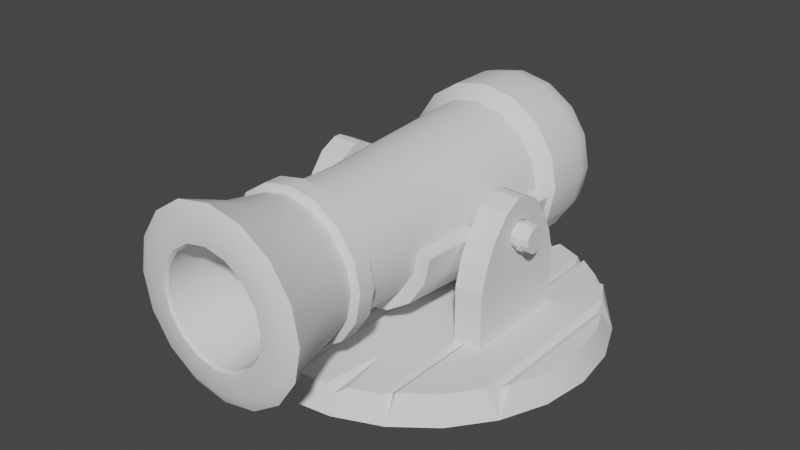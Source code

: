 # Source: cannon_stylized.blend  (saved by Blender 3.5.10; exported with 4.5.12 LTS)
import bpy
from mathutils import Matrix  # noqa: F401  (used for matrix-valued properties, if any)

bpy.ops.wm.read_factory_settings(use_empty=True)
scene = bpy.context.scene
scene.name = 'Scene'

# ---- collections
col_collection = bpy.data.collections.new('Collection'); scene.collection.children.link(col_collection)

# ---- node groups
ng_auto_smooth = bpy.data.node_groups.new('Auto Smooth', 'GeometryNodeTree')
_s = ng_auto_smooth.interface.new_socket(name='Geometry', in_out='OUTPUT', socket_type='NodeSocketGeometry')
_s = ng_auto_smooth.interface.new_socket(name='Geometry', in_out='INPUT', socket_type='NodeSocketGeometry')
_s = ng_auto_smooth.interface.new_socket(name='Angle', in_out='INPUT', socket_type='NodeSocketFloat')
_s.subtype = 'ANGLE'
_s.min_value = 0.0
_s.max_value = 3.142
ng_auto_smooth.is_modifier = True
_N = ng_auto_smooth.nodes; _L = ng_auto_smooth.links
n0 = _N.new('NodeGroupOutput'); n0.name = 'Group Output'; n0.location = (480, -100)
n1 = _N.new('NodeGroupInput'); n1.name = 'Group Input'; n1.location = (-420, -300)
n2 = _N.new('NodeGroupInput'); n2.name = 'Group Input.001'; n2.location = (-60, -100)
n3 = _N.new('GeometryNodeSetShadeSmooth'); n3.name = 'Set Shade Smooth'; n3.location = (120, -100)
n3.domain = 'EDGE'
n4 = _N.new('GeometryNodeSetShadeSmooth'); n4.name = 'Set Shade Smooth.001'; n4.location = (300, -100)
n5 = _N.new('GeometryNodeInputMeshEdgeAngle'); n5.name = 'Edge Angle'; n5.location = (-420, -220)
n6 = _N.new('GeometryNodeInputEdgeSmooth'); n6.name = 'Is Edge Smooth'; n6.location = (-60, -160)
n7 = _N.new('GeometryNodeInputShadeSmooth'); n7.name = 'Is Face Smooth'; n7.location = (-240, -340)
n8 = _N.new('FunctionNodeBooleanMath'); n8.name = 'Boolean Math'; n8.location = (-60, -220)
n9 = _N.new('FunctionNodeCompare'); n9.name = 'Compare'; n9.location = (-240, -180)
n9.operation = 'LESS_EQUAL'
_L.new(n5.outputs[0], n9.inputs[0])
_L.new(n4.outputs[0], n0.inputs[0])
_L.new(n1.outputs[1], n9.inputs[1])
_L.new(n9.outputs[0], n8.inputs[0])
_L.new(n7.outputs[0], n8.inputs[1])
_L.new(n2.outputs[0], n3.inputs[0])
_L.new(n6.outputs[0], n3.inputs[1])
_L.new(n3.outputs[0], n4.inputs[0])
_L.new(n8.outputs[0], n3.inputs[2])
n0.is_active_output = True

# ---- world
world_world = bpy.data.worlds.new('World'); scene.world = world_world
world_world.use_nodes = True; world_world.node_tree.nodes.clear()
_N = world_world.node_tree.nodes; _L = world_world.node_tree.links
n0 = _N.new('ShaderNodeOutputWorld'); n0.name = 'World Output'; n0.location = (300, 300)
n1 = _N.new('ShaderNodeBackground'); n1.name = 'Background'; n1.location = (10, 300)
n1.inputs[0].default_value = (0.05088, 0.05088, 0.05088, 1.0)
_L.new(n1.outputs[0], n0.inputs[0])
n0.is_active_output = True
world_world.color = (0.05088, 0.05088, 0.05088)
world_world.use_sun_shadow = False
world_world.sun_shadow_jitter_overblur = 0.0

# ---- meshes
me_cylinder = bpy.data.meshes.new('Cylinder')
me_cylinder.from_pydata([(-0.8729, -0.004163, 0.1361), (-0.9234, -0.01604, 0.004819), (-0.8433, 0.2204, 0.1361), (-0.8921, 0.2214, 0.004819), (-0.8005, 0.4427, 0.004819), (-0.6547, 0.6327, 0.004819), (-0.4647, 0.7785, 0.004819), (-0.2305, 0.8222, 0.1264), (-0.2434, 0.8701, 0.004819), (-0.005957, 0.9014, 0.004819), (0.4527, 0.7785, 0.004819), (0.6427, 0.6327, 0.004819), (0.7885, 0.4427, 0.004819), (0.8322, 0.2086, 0.1264), (0.8802, 0.2214, 0.004819), (0.8618, -0.01604, 0.1264), (0.9115, -0.01604, 0.004819), (0.8322, -0.2406, 0.1264), (0.8802, -0.2535, 0.004819), (0.7885, -0.4747, 0.004819), (0.6076, -0.6296, 0.1386), (0.6427, -0.6647, 0.004819), (0.4527, -0.8105, 0.004819), (0.2315, -0.9022, 0.004819), (-0.005957, -0.9334, 0.004819), (-0.2305, -0.8542, 0.1264), (-0.2434, -0.9022, 0.004819), (-0.4647, -0.8105, 0.004819), (-0.6196, -0.6296, 0.1264), (-0.6547, -0.6647, 0.004819), (-0.8005, -0.4747, 0.004819), (-0.8433, -0.2288, 0.1361), (-0.8921, -0.2535, 0.004819), (-0.7293, 0.4545, 0.1264), (-0.7848, 0.3617, 0.1361), (-0.7575, 0.4087, 0.116), (-0.4117, 0.7471, 0.1264), (-0.468, 0.7139, 0.1264), (-0.4398, 0.7325, 0.116), (0.01605, 0.848, 0.1264), (-0.04879, 0.848, 0.1264), (-0.005957, 0.8166, 0.116), (0.4561, 0.7139, 0.1386), (0.3998, 0.7471, 0.1264), (0.4417, 0.6552, 0.1271), (0.7737, 0.3499, 0.1264), (0.7174, 0.4545, 0.1386), (0.7455, 0.3769, 0.116), (0.7174, -0.4866, 0.1386), (0.7737, -0.3819, 0.1264), (0.7455, -0.4133, 0.116), (0.3998, -0.7792, 0.1264), (0.4561, -0.7459, 0.1386), (0.4279, -0.7314, 0.116), (-0.03412, -0.8801, 0.1264), (0.0222, -0.8801, 0.1264), (-0.005957, -0.8816, 0.116), (-0.468, -0.7459, 0.1264), (-0.3939, -0.7792, 0.1264), (-0.4398, -0.7646, 0.116), (-0.7848, -0.3701, 0.1361), (-0.7293, -0.4866, 0.1264), (-0.7575, -0.4407, 0.116), (0.2241, -0.8744, 0.09748), (0.1769, -0.8637, 0.1264), (0.2186, -0.54, 0.1264), (0.2705, -0.8264, 0.1264), (-0.605, 0.6223, 0.1264), (-0.6196, 0.08631, 0.1264), (-0.6454, 0.5653, 0.1264), (-0.6278, 0.6058, 0.11), (0.6525, 0.5669, 0.1386), (0.6076, 0.5589, 0.1386), (0.577, 0.6211, 0.1386), (0.6148, 0.6048, 0.1112), (0.1737, 0.8281, 0.1264), (0.2605, 0.8048, 0.1264), (0.2186, 0.6776, 0.1264), (0.2177, 0.7939, 0.102), (0.2733, 0.8528, 0.004819), (0.1866, 0.876, 0.004819), (0.2306, 0.8418, 0.004819)], [], [(0, 2, 3, 1), (68, 57, 37, 67), (4, 69, 70, 5), (36, 7, 8, 6), (36, 58, 25, 7), (75, 64, 65, 77), (51, 66, 63, 23, 22), (72, 48, 46, 71), (10, 73, 74, 11), (45, 13, 14, 12), (45, 49, 17, 13), (13, 15, 16, 14), (15, 17, 18, 16), (48, 20, 21, 19), (20, 52, 22, 21), (66, 65, 63), (54, 25, 26, 24), (25, 58, 27, 26), (57, 28, 29, 27), (28, 61, 30, 29), (60, 31, 32, 30), (31, 0, 1, 32), (15, 13, 17), (17, 49, 19, 18), (52, 20, 72), (71, 74, 72), (39, 75, 80, 9), (7, 40, 9, 8), (7, 25, 54, 40), (61, 28, 68), (67, 70, 68), (2, 34, 4, 3), (0, 31, 2), (33, 4, 35), (35, 4, 34), (36, 6, 38), (38, 6, 37), (39, 9, 41), (41, 9, 40), (42, 10, 44), (44, 10, 43), (45, 12, 47), (47, 12, 46), (48, 19, 50), (50, 19, 49), (51, 22, 53), (53, 22, 52), (54, 24, 56), (56, 24, 55), (57, 27, 59), (59, 27, 58), (60, 30, 62), (62, 30, 61), (45, 47, 50, 49), (47, 46, 48, 50), (42, 44, 53, 52), (44, 43, 51, 53), (39, 41, 56, 55), (41, 40, 54, 56), (36, 38, 59, 58), (38, 37, 57, 59), (33, 35, 62, 61), (35, 34, 60, 62), (2, 31, 60, 34), (63, 65, 64), (64, 55, 24, 23, 63), (43, 76, 66, 51), (39, 55, 64, 75), (68, 70, 69), (67, 6, 5, 70), (28, 57, 68), (33, 61, 68, 69), (72, 74, 73), (71, 12, 11, 74), (33, 69, 4), (37, 6, 67), (46, 12, 71), (42, 73, 10), (20, 48, 72), (42, 52, 72, 73), (75, 77, 78), (78, 77, 76), (79, 81, 78, 76), (81, 80, 75, 78), (76, 43, 10, 79), (76, 77, 65, 66)])
me_cylinder.polygons.foreach_set('use_smooth', [True] * 86)
_k = set([(0, 2), (0, 31), (2, 34), (7, 36), (7, 40), (10, 42), (10, 43), (10, 44), (12, 45), (12, 46), (12, 47), (13, 15), (13, 45), (15, 17), (17, 49), (19, 48), (19, 49), (19, 50), (20, 48), (20, 52), (22, 51), (22, 52), (22, 53), (25, 54), (25, 58), (28, 57), (28, 61), (31, 60), (33, 35), (33, 61), (33, 69), (34, 35), (34, 60), (35, 62), (36, 38), (36, 58), (37, 38), (37, 57), (37, 67), (38, 59), (39, 41), (39, 55), (39, 75), (40, 41), (40, 54), (41, 56), (42, 44), (42, 52), (42, 73), (43, 44), (43, 51), (43, 76), (44, 53), (45, 47), (45, 49), (46, 47), (46, 48), (46, 71), (47, 50), (48, 50), (49, 50), (51, 53), (51, 66), (52, 53), (54, 56), (55, 56), (55, 64), (57, 59), (58, 59), (60, 62), (61, 62), (63, 64), (63, 65), (63, 66), (64, 65), (65, 66), (67, 68), (67, 70), (68, 69), (68, 70), (69, 70), (71, 72), (71, 74), (72, 73), (72, 74), (73, 74), (75, 77), (75, 78), (75, 80), (76, 77), (76, 78), (76, 79), (77, 78), (78, 81), (79, 81), (80, 81)])
me_cylinder.attributes.new('sharp_edge', 'BOOLEAN', 'EDGE').data.foreach_set('value', [ (min(e.vertices), max(e.vertices)) in _k for e in me_cylinder.edges])
_uv = me_cylinder.uv_layers.new(name='UVMap')
_uv.uv.foreach_set('vector', [1.0, 0.5, 0.9583, 0.5, 0.9583, 1.0, 1.0, 1.0, 0.5625, 0.5, 0.1601, 0.5, 0.8399, 0.5, 0.8675, 0.5, 0.9167, 1.0, 0.8825, 0.5, 0.875, 0.6177, 0.875, 1.0, 0.8277, 0.5, 0.7917, 0.5, 0.7917, 1.0, 0.8333, 1.0, 0.8277, 0.5, 0.1723, 0.5, 0.2083, 0.5, 0.7917, 0.5, 0.7167, 0.5, 0.2783, 0.5, 0.3698, 0.5, 0.6724, 0.5, 0.3277, 0.5, 0.3051, 0.5, 0.2917, 0.7108, 0.2917, 1.0, 0.3333, 1.0, 0.6171, 0.5, 0.4082, 0.5, 0.5918, 0.5, 0.6179, 0.5, 0.6667, 1.0, 0.6321, 0.5, 0.625, 0.6025, 0.625, 1.0, 0.5698, 0.5, 0.5417, 0.5, 0.5417, 1.0, 0.5833, 1.0, 0.5698, 0.5, 0.4302, 0.5, 0.4583, 0.5, 0.5417, 0.5, 0.5417, 0.5, 0.5, 0.5, 0.5, 1.0, 0.5417, 1.0, 0.5, 0.5, 0.4583, 0.5, 0.4583, 1.0, 0.5, 1.0, 0.4082, 0.5, 0.375, 0.5, 0.375, 1.0, 0.4167, 1.0, 0.375, 0.5, 0.3399, 0.5, 0.3325, 1.034, 0.375, 1.0, 0.3051, 0.5, 0.3698, 0.5, 0.2917, 0.7108, 0.2448, 0.5, 0.2083, 0.5, 0.2083, 1.0, 0.25, 1.0, 0.2083, 0.5, 0.1723, 0.5, 0.1652, 1.034, 0.2083, 1.0, 0.1601, 0.5, 0.125, 0.5, 0.125, 1.0, 0.1667, 1.0, 0.125, 0.5, 0.09184, 0.5, 0.08333, 1.0, 0.125, 1.0, 0.0698, 0.5, 0.04167, 0.5, 0.04167, 1.0, 0.08333, 1.0, 0.04167, 0.5, -1.863e-07, 0.5, -1.863e-07, 1.0, 0.04167, 1.0, 0.5, 0.5, 0.5417, 0.5, 0.4583, 0.5, 0.4583, 0.5, 0.4302, 0.5, 0.4167, 1.0, 0.4583, 1.0, 0.3399, 0.5, 0.375, 0.5, 0.6171, 0.5, 0.6179, 0.5, 0.625, 0.6025, 0.6171, 0.5, 0.7448, 0.5, 0.7167, 0.5, 0.7162, 1.0, 0.75, 1.0, 0.7917, 0.5, 0.7552, 0.5, 0.7514, 1.055, 0.7917, 1.0, 0.7917, 0.5, 0.2083, 0.5, 0.2448, 0.5, 0.7552, 0.5, 0.09184, 0.5, 0.125, 0.5, 0.5625, 0.5, 0.8675, 0.5, 0.875, 0.6177, 0.5625, 0.5, 0.9583, 0.5, 0.9302, 0.5, 0.9167, 1.0, 0.9583, 1.0, -1.863e-07, 0.5, 0.04167, 0.5, 0.9583, 0.5, 0.9082, 0.5, 0.9167, 1.0, 0.9079, 0.5, 0.9079, 0.5, 0.9167, 1.0, 0.8751, 0.5, 0.8277, 0.5, 0.8349, 1.034, 0.832, 0.5, 0.832, 0.5, 0.8349, 1.034, 0.8316, 0.5, 0.7448, 0.5, 0.7514, 1.055, 0.7399, 0.5, 0.7399, 0.5, 0.7514, 1.055, 0.7521, 0.5, 0.6601, 0.5, 0.6675, 1.034, 0.648, 0.5, 0.648, 0.5, 0.6675, 1.034, 0.6705, 0.5, 0.5698, 0.5, 0.5833, 1.0, 0.5755, 0.5, 0.5755, 0.5, 0.5833, 1.0, 0.5906, 0.5, 0.4082, 0.5, 0.4167, 1.0, 0.4237, 0.5, 0.4237, 0.5, 0.4167, 1.0, 0.4305, 0.5, 0.3277, 0.5, 0.3325, 1.034, 0.3413, 0.5, 0.3413, 0.5, 0.3325, 1.034, 0.3403, 0.5, 0.2448, 0.5, 0.2488, 1.055, 0.2506, 0.5, 0.2506, 0.5, 0.2488, 1.055, 0.2558, 0.5, 0.1601, 0.5, 0.1652, 1.034, 0.168, 0.5, 0.168, 0.5, 0.1652, 1.034, 0.173, 0.5, 0.0698, 0.5, 0.08333, 1.0, 0.09213, 0.5, 0.09213, 0.5, 0.08333, 1.0, 0.08885, 0.5, 0.5698, 0.5, 0.5755, 0.5, 0.4237, 0.5, 0.4302, 0.5, 0.5755, 0.5, 0.5918, 0.5, 0.4082, 0.5, 0.4237, 0.5, 0.6601, 0.5, 0.648, 0.5, 0.3413, 0.5, 0.3399, 0.5, 0.648, 0.5, 0.6723, 0.5, 0.3277, 0.5, 0.3413, 0.5, 0.7448, 0.5, 0.7399, 0.5, 0.2506, 0.5, 0.2552, 0.5, 0.7399, 0.5, 0.7552, 0.5, 0.2448, 0.5, 0.2506, 0.5, 0.8277, 0.5, 0.832, 0.5, 0.168, 0.5, 0.1723, 0.5, 0.832, 0.5, 0.8399, 0.5, 0.1601, 0.5, 0.168, 0.5, 0.9082, 0.5, 0.9079, 0.5, 0.09213, 0.5, 0.09184, 0.5, 0.9079, 0.5, 0.9302, 0.5, 0.0698, 0.5, 0.09213, 0.5, 0.9583, 0.5, 0.04167, 0.5, 0.0698, 0.5, 0.9302, 0.5, 0.2917, 0.7108, 0.3698, 0.5, 0.2783, 0.5, 0.2783, 0.5, 0.2552, 0.5, 0.2488, 1.055, 0.2917, 1.0, 0.2917, 0.7108, 0.6723, 0.5, 0.7, 0.5, 0.3051, 0.5, 0.3277, 0.5, 0.7448, 0.5, 0.2552, 0.5, 0.2783, 0.5, 0.7167, 0.5, 0.5625, 0.5, 0.875, 0.6177, 0.8825, 0.5, 0.8675, 0.5, 0.8349, 1.034, 0.875, 1.0, 0.875, 0.6177, 0.125, 0.5, 0.1601, 0.5, 0.5625, 0.5, 0.9082, 0.5, 0.09184, 0.5, 0.5625, 0.5, 0.8825, 0.5, 0.6171, 0.5, 0.625, 0.6025, 0.6321, 0.5, 0.6179, 0.5, 0.5833, 1.0, 0.625, 1.0, 0.625, 0.6025, 0.9082, 0.5, 0.8825, 0.5, 0.9167, 1.0, 0.8399, 0.5, 0.8349, 1.034, 0.8675, 0.5, 0.5918, 0.5, 0.5833, 1.0, 0.6179, 0.5, 0.6601, 0.5, 0.6321, 0.5, 0.6667, 1.0, 0.375, 0.5, 0.4082, 0.5, 0.6171, 0.5, 0.6601, 0.5, 0.3399, 0.5, 0.6171, 0.5, 0.6321, 0.5, 0.7167, 0.5, 0.6724, 0.5, 0.7084, 0.4972, 0.7084, 0.4972, 0.6724, 0.5, 0.7006, 0.4903, 0.7006, 1.006, 0.7083, 0.9971, 0.7083, 0.5, 0.7, 0.5, 0.7083, 0.9971, 0.7162, 1.0, 0.7167, 0.5, 0.7083, 0.5, 0.7, 0.5, 0.6723, 0.5, 0.6675, 1.034, 0.7006, 1.006, 0.7, 0.5, 0.6724, 0.5, 0.3698, 0.5, 0.3051, 0.5])
me_cylinder.update()
me_cube_001 = bpy.data.meshes.new('Cube.001')
me_cube_001.from_pydata([(-0.5324, -0.2688, 0.1065), (-0.5324, 0.2688, 0.1065), (-0.3939, 0.2688, 0.1065), (-0.3939, -0.2688, 0.1065), (-0.5324, 0.1072, 0.7319), (-0.5324, 0.01886, 0.776), (-0.3939, 0.01886, 0.776), (-0.3939, 0.1072, 0.7319), (-0.5324, 0.1811, 0.6386), (-0.3939, 0.1811, 0.6386), (-0.5324, 0.2383, 0.5234), (-0.3939, 0.2383, 0.5234), (-0.5324, 0.2688, 0.4086), (-0.3939, 0.2688, 0.4086), (-0.3939, -0.1072, 0.7319), (-0.3939, -0.01885, 0.776), (-0.5324, -0.01885, 0.776), (-0.5324, -0.1072, 0.7319), (-0.3939, -0.1811, 0.6386), (-0.5324, -0.1811, 0.6386), (-0.3939, -0.2383, 0.5234), (-0.5324, -0.2383, 0.5234), (-0.3939, -0.2688, 0.4086), (-0.5324, -0.2688, 0.4086), (-0.5244, -0.04481, 0.5485), (-0.5324, -0.05162, 0.544), (-0.5324, -0.01589, 0.6698), (-0.5244, -0.01567, 0.6599), (-0.5244, -0.06082, 0.5788), (-0.5324, -0.06849, 0.5764), (-0.5244, -0.0605, 0.6136), (-0.5324, -0.06813, 0.6154), (-0.5244, -0.04397, 0.6433), (-0.5324, -0.04874, 0.6504), (-0.5244, 0.01683, 0.6597), (-0.5324, 0.01692, 0.6695), (-0.5324, 0.05082, 0.5431), (-0.5244, 0.044, 0.5477), (-0.5324, 0.04948, 0.6496), (-0.5244, 0.04481, 0.6425), (-0.5324, 0.06835, 0.6142), (-0.5244, 0.06076, 0.6125), (-0.5324, 0.06815, 0.5753), (-0.5244, 0.06049, 0.5778), (-0.402, -0.01644, 0.656), (-0.3939, -0.01667, 0.6652), (-0.3939, -0.05502, 0.5458), (-0.402, -0.04774, 0.5502), (-0.3939, -0.05152, 0.6461), (-0.402, -0.04671, 0.6393), (-0.3939, -0.07291, 0.6125), (-0.402, -0.06462, 0.6108), (-0.3939, -0.07373, 0.5755), (-0.402, -0.06524, 0.5781), (-0.402, 0.04706, 0.5516), (-0.3939, 0.05419, 0.5474), (-0.3939, 0.01827, 0.6657), (-0.402, 0.01813, 0.6565), (-0.402, 0.06428, 0.58), (-0.3939, 0.07251, 0.5775), (-0.402, 0.0642, 0.6125), (-0.3939, 0.07232, 0.6143), (-0.402, 0.04769, 0.6406), (-0.3939, 0.0525, 0.6476), (-0.3939, 0.02085, 0.5289), (-0.402, 0.01705, 0.5349), (-0.402, -0.01765, 0.5344), (-0.3939, -0.02146, 0.5283), (-0.5324, -0.02058, 0.5238), (-0.5244, -0.0168, 0.5305), (-0.5244, 0.01571, 0.5302), (-0.5324, 0.01948, 0.5234)], [], [(6, 5, 16, 15), (25, 68, 0, 23), (24, 28, 53, 47), (1, 12, 13, 2), (5, 6, 7, 4), (4, 7, 9, 8), (8, 9, 11, 10), (10, 11, 13, 12), (15, 16, 17, 14), (14, 17, 19, 18), (18, 19, 21, 20), (20, 21, 23, 22), (3, 22, 23, 0), (68, 71, 1, 0), (43, 37, 54, 58), (61, 59, 11, 9), (41, 43, 58, 60), (70, 69, 66, 65), (48, 45, 15, 14), (63, 61, 9, 7), (37, 70, 65, 54), (55, 64, 2, 13), (45, 56, 6, 15), (27, 34, 57, 44), (52, 50, 18, 20), (34, 39, 62, 57), (59, 55, 13, 11), (30, 32, 49, 51), (67, 46, 22, 3), (69, 24, 47, 66), (50, 48, 14, 18), (32, 27, 44, 49), (28, 30, 51, 53), (39, 41, 60, 62), (46, 52, 20, 22), (56, 63, 7, 6), (31, 29, 21, 19), (33, 31, 19, 17), (26, 33, 17, 16), (35, 26, 16, 5), (38, 35, 5, 4), (40, 38, 4, 8), (42, 40, 8, 10), (36, 42, 10, 12), (71, 36, 12, 1), (64, 67, 3, 2), (65, 66, 67, 64), (69, 70, 71, 68), (39, 34, 35, 38), (57, 62, 63, 56), (41, 39, 38, 40), (62, 60, 61, 63), (43, 41, 40, 42), (60, 58, 59, 61), (37, 43, 42, 36), (58, 54, 55, 59), (49, 44, 45, 48), (27, 32, 33, 26), (51, 49, 48, 50), (32, 30, 31, 33), (53, 51, 50, 52), (30, 28, 29, 31), (47, 53, 52, 46), (28, 24, 25, 29), (66, 47, 46, 67), (24, 69, 68, 25), (26, 35, 34, 27), (36, 71, 70, 37), (44, 57, 56, 45), (54, 65, 64, 55), (29, 25, 23, 21)])
_uv = me_cube_001.uv_layers.new(name='UVMap')
_uv.uv.foreach_set('vector', [0.625, 0.6162, 0.875, 0.6162, 0.875, 0.6338, 0.625, 0.6338, 0.5652, 0.01996, 0.51, 0.02029, 0.5, 0.0, 0.5679, 0.0, 0.5651, 0.06168, 0.5831, 0.07277, 0.5831, 0.6772, 0.5651, 0.6883, 0.5, 0.25, 0.5679, 0.25, 0.5679, 0.5, 0.5, 0.5, 0.875, 0.6162, 0.625, 0.6162, 0.625, 0.5752, 0.875, 0.5752, 0.875, 0.5752, 0.625, 0.5752, 0.625, 0.5, 0.875, 0.5, 0.625, 0.25, 0.625, 0.5, 0.5881, 0.5, 0.5881, 0.25, 0.5881, 0.25, 0.5881, 0.5, 0.5679, 0.5, 0.5679, 0.25, 0.625, 0.6338, 0.875, 0.6338, 0.875, 0.6748, 0.625, 0.6748, 0.625, 0.6748, 0.875, 0.6748, 0.875, 0.75, 0.625, 0.75, 0.625, 0.75, 0.625, 1.0, 0.5881, 1.0, 0.5881, 0.75, 0.5881, 0.75, 0.5881, 1.0, 0.5679, 1.0, 0.5679, 0.75, 0.5, 0.75, 0.5679, 0.75, 0.5679, 1.0, 0.5, 1.0, 0.51, 0.02029, 0.51, 0.2297, 0.5, 0.25, 0.5, 0.0, 0.5831, 0.2352, 0.5651, 0.2463, 0.5651, 0.5037, 0.5831, 0.5148, 0.5995, 0.5562, 0.5834, 0.5323, 0.5881, 0.5142, 0.605, 0.5408, 0.5991, 0.2138, 0.5831, 0.2352, 0.5831, 0.5148, 0.5991, 0.5362, 0.5101, 0.2463, 0.5101, 0.06167, 0.5101, 0.6883, 0.5101, 0.5037, 0.6116, 0.6636, 0.6173, 0.6298, 0.625, 0.6338, 0.618, 0.6748, 0.6116, 0.5864, 0.5995, 0.5562, 0.605, 0.5408, 0.618, 0.5752, 0.5651, 0.2463, 0.5101, 0.2463, 0.5101, 0.5037, 0.5651, 0.5037, 0.5652, 0.52, 0.51, 0.5203, 0.5, 0.5, 0.5679, 0.5, 0.6173, 0.6298, 0.6173, 0.6202, 0.625, 0.6162, 0.625, 0.6338, 0.6166, 0.15, 0.6166, 0.1579, 0.6166, 0.5921, 0.6166, 0.6, 0.5834, 0.7177, 0.5995, 0.6938, 0.605, 0.7092, 0.5881, 0.7358, 0.6166, 0.1579, 0.611, 0.1873, 0.611, 0.5627, 0.6166, 0.5921, 0.5834, 0.5323, 0.5652, 0.52, 0.5679, 0.5, 0.5881, 0.5142, 0.5991, 0.09417, 0.611, 0.1206, 0.611, 0.6294, 0.5991, 0.6558, 0.51, 0.7297, 0.5652, 0.7301, 0.5679, 0.75, 0.5, 0.75, 0.5101, 0.06167, 0.5651, 0.06168, 0.5651, 0.6883, 0.5101, 0.6883, 0.5995, 0.6938, 0.6116, 0.6636, 0.618, 0.6748, 0.605, 0.7092, 0.611, 0.1206, 0.6166, 0.15, 0.6166, 0.6, 0.611, 0.6294, 0.5831, 0.07277, 0.5991, 0.09417, 0.5991, 0.6558, 0.5831, 0.6772, 0.611, 0.1873, 0.5991, 0.2138, 0.5991, 0.5362, 0.611, 0.5627, 0.5652, 0.7301, 0.5834, 0.7177, 0.5881, 0.7358, 0.5679, 0.75, 0.6173, 0.6202, 0.6116, 0.5864, 0.618, 0.5752, 0.625, 0.6162, 0.5995, 0.05628, 0.5834, 0.03232, 0.5881, 0.01419, 0.605, 0.04078, 0.6116, 0.08636, 0.5995, 0.05628, 0.605, 0.04078, 0.618, 0.07515, 0.6173, 0.1202, 0.6116, 0.08636, 0.618, 0.07515, 0.625, 0.1162, 0.6173, 0.1298, 0.6173, 0.1202, 0.625, 0.1162, 0.625, 0.1338, 0.6116, 0.1636, 0.6173, 0.1298, 0.625, 0.1338, 0.618, 0.1748, 0.5995, 0.1937, 0.6116, 0.1636, 0.618, 0.1748, 0.605, 0.2092, 0.5834, 0.2177, 0.5995, 0.1937, 0.605, 0.2092, 0.5881, 0.2358, 0.5652, 0.23, 0.5834, 0.2177, 0.5881, 0.2358, 0.5679, 0.25, 0.51, 0.2297, 0.5652, 0.23, 0.5679, 0.25, 0.5, 0.25, 0.51, 0.5203, 0.51, 0.7297, 0.5, 0.75, 0.5, 0.5, 0.5101, 0.5037, 0.5101, 0.6883, 0.51, 0.7297, 0.51, 0.5203, 0.5101, 0.06167, 0.5101, 0.2463, 0.51, 0.2297, 0.51, 0.02029, 0.611, 0.1873, 0.6166, 0.1579, 0.6173, 0.1298, 0.6116, 0.1636, 0.6166, 0.5921, 0.611, 0.5627, 0.6116, 0.5864, 0.6173, 0.6202, 0.5991, 0.2138, 0.611, 0.1873, 0.6116, 0.1636, 0.5995, 0.1937, 0.611, 0.5627, 0.5991, 0.5362, 0.5995, 0.5562, 0.6116, 0.5864, 0.5831, 0.2352, 0.5991, 0.2138, 0.5995, 0.1937, 0.5834, 0.2177, 0.5991, 0.5362, 0.5831, 0.5148, 0.5834, 0.5323, 0.5995, 0.5562, 0.5651, 0.2463, 0.5831, 0.2352, 0.5834, 0.2177, 0.5652, 0.23, 0.5831, 0.5148, 0.5651, 0.5037, 0.5652, 0.52, 0.5834, 0.5323, 0.611, 0.6294, 0.6166, 0.6, 0.6173, 0.6298, 0.6116, 0.6636, 0.6166, 0.15, 0.611, 0.1206, 0.6116, 0.08636, 0.6173, 0.1202, 0.5991, 0.6558, 0.611, 0.6294, 0.6116, 0.6636, 0.5995, 0.6938, 0.611, 0.1206, 0.5991, 0.09417, 0.5995, 0.05628, 0.6116, 0.08636, 0.5831, 0.6772, 0.5991, 0.6558, 0.5995, 0.6938, 0.5834, 0.7177, 0.5991, 0.09417, 0.5831, 0.07277, 0.5834, 0.03232, 0.5995, 0.05628, 0.5651, 0.6883, 0.5831, 0.6772, 0.5834, 0.7177, 0.5652, 0.7301, 0.5831, 0.07277, 0.5651, 0.06168, 0.5652, 0.01996, 0.5834, 0.03232, 0.5101, 0.6883, 0.5651, 0.6883, 0.5652, 0.7301, 0.51, 0.7297, 0.5651, 0.06168, 0.5101, 0.06167, 0.51, 0.02029, 0.5652, 0.01996, 0.6173, 0.1202, 0.6173, 0.1298, 0.6166, 0.1579, 0.6166, 0.15, 0.5652, 0.23, 0.51, 0.2297, 0.5101, 0.2463, 0.5651, 0.2463, 0.6166, 0.6, 0.6166, 0.5921, 0.6173, 0.6202, 0.6173, 0.6298, 0.5651, 0.5037, 0.5101, 0.5037, 0.51, 0.5203, 0.5652, 0.52, 0.5834, 0.03232, 0.5652, 0.01996, 0.5679, 0.0, 0.5881, 0.01419])
me_cube_001.update()
me_cylinder_001 = bpy.data.meshes.new('Cylinder.001')
me_cylinder_001.from_pydata([(1.101e-08, 0.3541, -0.2933), (1.282e-08, 0.3256, 0.9518), (0.1355, 0.3272, -0.2933), (0.1246, 0.3008, 0.9518), (0.2504, 0.2504, -0.2933), (0.2302, 0.2302, 0.9518), (0.3272, 0.1355, -0.2933), (0.3008, 0.1246, 0.9518), (0.3541, -1.686e-08, -0.2933), (0.3256, 1.003e-07, 0.9518), (0.3272, -0.1355, -0.2933), (0.3008, -0.1246, 0.9518), (0.2504, -0.2504, -0.2933), (0.2302, -0.2302, 0.9518), (0.1355, -0.3272, -0.2933), (0.1246, -0.3008, 0.9518), (1.101e-08, -0.3541, -0.2933), (1.282e-08, -0.3256, 0.9518), (-0.1355, -0.3272, -0.2933), (-0.1246, -0.3008, 0.9518), (-0.2504, -0.2504, -0.2933), (-0.2302, -0.2302, 0.9518), (-0.3272, -0.1355, -0.2933), (-0.3008, -0.1246, 0.9518), (-0.3541, -1.686e-08, -0.2933), (-0.3256, 1.003e-07, 0.9518), (-0.3272, 0.1355, -0.2933), (-0.3008, 0.1246, 0.9518), (-0.2504, 0.2504, -0.2933), (-0.2302, 0.2302, 0.9518), (-0.1355, 0.3272, -0.2933), (-0.1246, 0.3008, 0.9518), (7.9e-09, 0.4211, -0.3566), (0.1611, 0.389, -0.3566), (0.2978, 0.2978, -0.3566), (0.389, 0.1611, -0.3566), (0.4211, -8.759e-09, -0.3566), (0.389, -0.1611, -0.3566), (0.2978, -0.2978, -0.3566), (0.1611, -0.389, -0.3566), (7.9e-09, -0.4211, -0.3566), (-0.1611, -0.389, -0.3566), (-0.2978, -0.2978, -0.3566), (-0.389, -0.1611, -0.3566), (-0.4211, -8.759e-09, -0.3566), (-0.389, 0.1611, -0.3566), (-0.2978, 0.2978, -0.3566), (-0.1611, 0.389, -0.3566), (-8.83e-08, 0.1775, -0.8218), (8.448e-09, 0.4211, -0.5828), (-5.11e-08, 0.2707, -0.8036), (-2.001e-08, 0.3497, -0.7518), (8.776e-10, 0.4026, -0.6743), (0.1611, 0.389, -0.5828), (0.06792, 0.164, -0.8218), (0.1541, 0.3719, -0.6743), (0.1338, 0.3231, -0.7518), (0.1036, 0.2501, -0.8036), (0.2978, 0.2978, -0.5828), (0.1255, 0.1255, -0.8218), (0.2847, 0.2847, -0.6743), (0.2473, 0.2473, -0.7518), (0.1914, 0.1914, -0.8036), (0.389, 0.1611, -0.5828), (0.164, 0.06792, -0.8218), (0.3719, 0.1541, -0.6743), (0.3231, 0.1338, -0.7518), (0.2501, 0.1036, -0.8036), (0.4211, -2.391e-08, -0.5828), (0.1775, -8.209e-08, -0.8218), (0.4026, -3.317e-08, -0.6743), (0.3497, -4.743e-08, -0.7518), (0.2707, -6.476e-08, -0.8036), (0.389, -0.1611, -0.5828), (0.164, -0.06792, -0.8218), (0.3719, -0.1541, -0.6743), (0.3231, -0.1338, -0.7518), (0.2501, -0.1036, -0.8036), (0.2978, -0.2978, -0.5828), (0.1255, -0.1255, -0.8218), (0.2847, -0.2847, -0.6743), (0.2473, -0.2473, -0.7518), (0.1914, -0.1914, -0.8036), (0.1611, -0.389, -0.5828), (0.06792, -0.164, -0.8218), (0.1541, -0.3719, -0.6743), (0.1338, -0.3231, -0.7518), (0.1036, -0.2501, -0.8036), (8.448e-09, -0.4211, -0.5828), (-1.005e-07, -0.1775, -0.8218), (-1.415e-10, -0.4026, -0.6743), (-2.358e-08, -0.3497, -0.7518), (-5.874e-08, -0.2707, -0.8036), (-0.1611, -0.389, -0.5828), (-0.06792, -0.164, -0.8218), (-0.1541, -0.3719, -0.6743), (-0.1338, -0.3231, -0.7518), (-0.1036, -0.2501, -0.8036), (-0.2978, -0.2978, -0.5828), (-0.1255, -0.1255, -0.8218), (-0.2847, -0.2847, -0.6743), (-0.2473, -0.2473, -0.7518), (-0.1914, -0.1914, -0.8036), (-0.389, -0.1611, -0.5828), (-0.164, -0.06792, -0.8218), (-0.3719, -0.1541, -0.6743), (-0.3231, -0.1338, -0.7518), (-0.2501, -0.1036, -0.8036), (-0.4211, -2.391e-08, -0.5828), (-0.1775, -8.209e-08, -0.8218), (-0.4026, -3.317e-08, -0.6743), (-0.3497, -4.642e-08, -0.7518), (-0.2707, -6.476e-08, -0.8036), (-0.389, 0.1611, -0.5828), (-0.164, 0.06792, -0.8218), (-0.3719, 0.1541, -0.6743), (-0.3231, 0.1338, -0.7518), (-0.2501, 0.1036, -0.8036), (-0.2978, 0.2978, -0.5828), (-0.1255, 0.1255, -0.8218), (-0.2847, 0.2847, -0.6743), (-0.2473, 0.2473, -0.7518), (-0.1914, 0.1914, -0.8036), (-0.1611, 0.389, -0.5828), (-0.06792, 0.164, -0.8218), (-0.1541, 0.3719, -0.6743), (-0.1338, 0.3231, -0.7518), (-0.1036, 0.2501, -0.8036), (0.05769, 0.1393, -0.8724), (-7.12e-08, 0.1508, -0.8724), (0.1066, 0.1066, -0.8724), (0.1393, 0.05769, -0.8724), (0.1508, -6.244e-08, -0.8724), (0.1393, -0.05769, -0.8724), (0.1066, -0.1066, -0.8724), (0.05769, -0.1393, -0.8724), (-8.159e-08, -0.1508, -0.8724), (-0.05769, -0.1393, -0.8724), (-0.1066, -0.1066, -0.8724), (-0.1393, -0.05769, -0.8724), (-0.1508, -6.244e-08, -0.8724), (-0.1393, 0.05769, -0.8724), (-0.1066, 0.1066, -0.8724), (-0.05769, 0.1393, -0.8724), (0.07488, 0.1808, 0.5317), (6.907e-09, 0.1957, 0.5317), (0.1384, 0.1384, 0.5317), (0.1808, 0.07488, 0.5317), (0.1957, 6.419e-08, 0.5317), (0.1808, -0.07488, 0.5317), (0.1384, -0.1384, 0.5317), (0.07488, -0.1808, 0.5317), (6.907e-09, -0.1957, 0.5317), (-0.07488, -0.1808, 0.5317), (-0.1384, -0.1384, 0.5317), (-0.1808, -0.07488, 0.5317), (-0.1957, 6.515e-08, 0.5317), (-0.1808, 0.07488, 0.5317), (-0.1384, 0.1384, 0.5317), (-0.07488, 0.1808, 0.5317), (0.1475, 0.3561, 1.386), (0.1687, 0.4074, 1.355), (2.101e-08, 0.441, 1.355), (2.15e-08, 0.3855, 1.386), (0.2726, 0.2726, 1.386), (0.3118, 0.3118, 1.355), (0.3561, 0.1475, 1.386), (0.4074, 0.1687, 1.355), (0.3855, 1.019e-07, 1.386), (0.441, 9.72e-08, 1.355), (0.3561, -0.1475, 1.386), (0.4074, -0.1687, 1.355), (0.2726, -0.2726, 1.386), (0.3118, -0.3118, 1.355), (0.1475, -0.3561, 1.386), (0.1687, -0.4074, 1.355), (2.15e-08, -0.3855, 1.386), (2.101e-08, -0.441, 1.355), (-0.1475, -0.3561, 1.386), (-0.1687, -0.4074, 1.355), (-0.2726, -0.2726, 1.386), (-0.3118, -0.3118, 1.355), (-0.3561, -0.1475, 1.386), (-0.4074, -0.1687, 1.355), (-0.3855, 1.026e-07, 1.386), (-0.441, 9.72e-08, 1.355), (-0.3561, 0.1475, 1.386), (-0.4074, 0.1687, 1.355), (-0.2726, 0.2726, 1.386), (-0.3118, 0.3118, 1.355), (-0.1475, 0.3561, 1.386), (-0.1687, 0.4074, 1.355), (0.1002, 0.2418, 1.373), (0.1043, 0.2518, 1.386), (2.194e-08, 0.2726, 1.386), (2.144e-08, 0.2617, 1.373), (0.1851, 0.1851, 1.373), (0.1927, 0.1927, 1.386), (0.2418, 0.1002, 1.373), (0.2518, 0.1043, 1.386), (0.2617, 1.252e-07, 1.373), (0.2726, 1.256e-07, 1.386), (0.2418, -0.1002, 1.373), (0.2518, -0.1043, 1.386), (0.1851, -0.1851, 1.373), (0.1927, -0.1927, 1.386), (0.1002, -0.2418, 1.373), (0.1043, -0.2518, 1.386), (2.144e-08, -0.2617, 1.373), (2.194e-08, -0.2726, 1.386), (-0.1002, -0.2418, 1.373), (-0.1043, -0.2518, 1.386), (-0.1851, -0.1851, 1.373), (-0.1927, -0.1927, 1.386), (-0.2418, -0.1002, 1.373), (-0.2518, -0.1043, 1.386), (-0.2617, 1.265e-07, 1.373), (-0.2726, 1.268e-07, 1.386), (-0.2418, 0.1002, 1.373), (-0.2518, 0.1043, 1.386), (-0.1851, 0.1851, 1.373), (-0.1927, 0.1927, 1.386), (-0.1002, 0.2418, 1.373), (-0.1043, 0.2518, 1.386), (0.2551, 0.2551, 1.148), (0.138, 0.3332, 1.148), (1.812e-08, 0.3607, 1.148), (-0.138, 0.3332, 1.148), (0.3332, 0.138, 1.148), (0.3607, 9.665e-08, 1.148), (0.3332, -0.138, 1.148), (0.2551, -0.2551, 1.148), (0.138, -0.3332, 1.148), (1.812e-08, -0.3607, 1.148), (-0.138, -0.3332, 1.148), (-0.2551, -0.2551, 1.148), (-0.3332, -0.138, 1.148), (-0.3607, 9.665e-08, 1.148), (-0.3332, 0.138, 1.148), (-0.2551, 0.2551, 1.148), (1.194e-08, 0.3335, 0.09782), (1.327e-08, 0.3083, 0.5192), (0.118, 0.2848, 0.5192), (0.1276, 0.3081, 0.09782), (0.218, 0.218, 0.5192), (0.2358, 0.2358, 0.09782), (0.2848, 0.118, 0.5192), (0.3081, 0.1276, 0.09782), (0.3083, 6.385e-08, 0.5192), (0.3335, 3.635e-08, 0.09782), (0.2848, -0.118, 0.5192), (0.3081, -0.1276, 0.09782), (0.218, -0.218, 0.5192), (0.2358, -0.2358, 0.09782), (0.118, -0.2848, 0.5192), (0.1276, -0.3081, 0.09782), (1.327e-08, -0.3083, 0.5192), (1.194e-08, -0.3335, 0.09782), (-0.118, -0.2848, 0.5192), (-0.1276, -0.3081, 0.09782), (-0.218, -0.218, 0.5192), (-0.2358, -0.2358, 0.09782), (-0.2848, -0.118, 0.5192), (-0.3081, -0.1276, 0.09782), (-0.3083, 6.385e-08, 0.5192), (-0.3335, 3.635e-08, 0.09782), (-0.2848, 0.118, 0.5192), (-0.3081, 0.1276, 0.09782), (-0.218, 0.218, 0.5192), (-0.2358, 0.2358, 0.09782), (-0.118, 0.2848, 0.5192), (-0.1276, 0.3081, 0.09782), (1.313e-08, 0.3128, 0.8461), (0.1197, 0.289, 0.8461), (0.2212, 0.2212, 0.8461), (0.289, 0.1197, 0.8461), (0.3128, 9.153e-08, 0.8461), (0.289, -0.1197, 0.8461), (0.2212, -0.2212, 0.8461), (0.1197, -0.289, 0.8461), (1.313e-08, -0.3128, 0.8461), (-0.1197, -0.289, 0.8461), (-0.2212, -0.2212, 0.8461), (-0.289, -0.1197, 0.8461), (-0.3128, 9.153e-08, 0.8461), (-0.289, 0.1197, 0.8461), (-0.2212, 0.2212, 0.8461), (-0.1197, 0.289, 0.8461), (0.1386, 0.3347, 0.9404), (1.327e-08, 0.3622, 0.9404), (1.373e-08, 0.3617, 0.8569), (0.2561, 0.2561, 0.9404), (0.3347, 0.1386, 0.9404), (0.3622, 1.017e-07, 0.9404), (0.3347, -0.1386, 0.9404), (0.2561, -0.2561, 0.9404), (0.1386, -0.3347, 0.9404), (1.289e-08, -0.3622, 0.9404), (-0.1386, -0.3347, 0.9404), (-0.2561, -0.2561, 0.9404), (-0.3347, -0.1386, 0.9404), (-0.3622, 1.009e-07, 0.9404), (-0.3347, 0.1386, 0.9404), (-0.2561, 0.2561, 0.9404), (-0.1386, 0.3347, 0.9404), (0.1384, 0.3342, 0.8569), (0.2558, 0.2558, 0.8569), (0.3342, 0.1384, 0.8569), (0.3617, 9.353e-08, 0.8569), (0.3342, -0.1384, 0.8569), (0.2558, -0.2558, 0.8569), (0.1384, -0.3342, 0.8569), (1.373e-08, -0.3617, 0.8569), (-0.1384, -0.3342, 0.8569), (-0.2558, -0.2558, 0.8569), (-0.3342, -0.1384, 0.8569), (-0.3617, 9.315e-08, 0.8569), (-0.3342, 0.1384, 0.8569), (-0.2558, 0.2558, 0.8569), (-0.1384, 0.3342, 0.8569)], [], [(21, 23, 300, 299), (278, 277, 309, 310), (3, 5, 291, 288), (279, 278, 310, 311), (29, 31, 304, 303), (11, 13, 295, 294), (280, 279, 311, 312), (281, 280, 312, 313), (19, 21, 299, 298), (282, 281, 313, 314), (1, 3, 288, 289), (27, 29, 303, 302), (9, 11, 294, 293), (283, 282, 314, 315), (206, 204, 150, 151), (17, 19, 298, 297), (284, 283, 315, 316), (12, 14, 39, 38), (41, 42, 98, 93), (22, 24, 44, 43), (8, 10, 37, 36), (18, 20, 42, 41), (28, 30, 47, 46), (4, 6, 35, 34), (14, 16, 40, 39), (0, 2, 33, 32), (24, 26, 45, 44), (10, 12, 38, 37), (20, 22, 43, 42), (30, 0, 32, 47), (6, 8, 36, 35), (16, 18, 41, 40), (26, 28, 46, 45), (2, 4, 34, 33), (47, 32, 49, 123), (34, 35, 63, 58), (42, 43, 103, 98), (35, 36, 68, 63), (43, 44, 108, 103), (36, 37, 73, 68), (44, 45, 113, 108), (37, 38, 78, 73), (45, 46, 118, 113), (38, 39, 83, 78), (46, 47, 123, 118), (39, 40, 88, 83), (40, 41, 93, 88), (33, 34, 58, 53), (49, 53, 55, 52), (52, 55, 56, 51), (51, 56, 57, 50), (50, 57, 54, 48), (53, 58, 60, 55), (55, 60, 61, 56), (56, 61, 62, 57), (57, 62, 59, 54), (58, 63, 65, 60), (60, 65, 66, 61), (61, 66, 67, 62), (62, 67, 64, 59), (63, 68, 70, 65), (65, 70, 71, 66), (66, 71, 72, 67), (67, 72, 69, 64), (68, 73, 75, 70), (70, 75, 76, 71), (71, 76, 77, 72), (72, 77, 74, 69), (73, 78, 80, 75), (75, 80, 81, 76), (76, 81, 82, 77), (77, 82, 79, 74), (78, 83, 85, 80), (80, 85, 86, 81), (81, 86, 87, 82), (82, 87, 84, 79), (83, 88, 90, 85), (85, 90, 91, 86), (86, 91, 92, 87), (87, 92, 89, 84), (88, 93, 95, 90), (90, 95, 96, 91), (91, 96, 97, 92), (92, 97, 94, 89), (93, 98, 100, 95), (95, 100, 101, 96), (96, 101, 102, 97), (97, 102, 99, 94), (98, 103, 105, 100), (100, 105, 106, 101), (101, 106, 107, 102), (102, 107, 104, 99), (103, 108, 110, 105), (105, 110, 111, 106), (106, 111, 112, 107), (107, 112, 109, 104), (108, 113, 115, 110), (110, 115, 116, 111), (111, 116, 117, 112), (112, 117, 114, 109), (113, 118, 120, 115), (115, 120, 121, 116), (116, 121, 122, 117), (117, 122, 119, 114), (118, 123, 125, 120), (120, 125, 126, 121), (121, 126, 127, 122), (122, 127, 124, 119), (123, 49, 52, 125), (125, 52, 51, 126), (126, 51, 50, 127), (127, 50, 48, 124), (32, 33, 53, 49), (114, 119, 142, 141), (89, 94, 137, 136), (124, 48, 129, 143), (64, 69, 132, 131), (109, 114, 141, 140), (84, 89, 136, 135), (59, 64, 131, 130), (104, 109, 140, 139), (129, 128, 143), (130, 142, 143, 128), (131, 141, 142, 130), (132, 140, 141, 131), (133, 139, 140, 132), (134, 138, 139, 133), (135, 137, 138, 134), (136, 137, 135), (69, 74, 133, 132), (94, 99, 138, 137), (48, 54, 128, 129), (119, 124, 143, 142), (74, 79, 134, 133), (99, 104, 139, 138), (54, 59, 130, 128), (79, 84, 135, 134), (216, 214, 155, 156), (202, 200, 148, 149), (212, 210, 153, 154), (196, 192, 144, 146), (221, 223, 190, 188), (208, 206, 151, 152), (218, 216, 156, 157), (200, 198, 147, 148), (204, 202, 149, 150), (214, 212, 154, 155), (222, 220, 158, 159), (225, 226, 162, 161), (210, 208, 152, 153), (220, 218, 157, 158), (224, 225, 161, 165), (198, 196, 146, 147), (228, 224, 165, 167), (229, 228, 167, 169), (230, 229, 169, 171), (231, 230, 171, 173), (232, 231, 173, 175), (233, 232, 175, 177), (234, 233, 177, 179), (235, 234, 179, 181), (236, 235, 181, 183), (237, 236, 183, 185), (238, 237, 185, 187), (239, 238, 187, 189), (227, 239, 189, 191), (226, 227, 191, 162), (145, 159, 144), (207, 209, 176, 174), (193, 197, 164, 160), (223, 194, 163, 190), (209, 211, 178, 176), (195, 222, 159, 145), (211, 213, 180, 178), (197, 199, 166, 164), (213, 215, 182, 180), (199, 201, 168, 166), (215, 217, 184, 182), (201, 203, 170, 168), (217, 219, 186, 184), (203, 205, 172, 170), (219, 221, 188, 186), (205, 207, 174, 172), (146, 144, 159, 158), (147, 146, 158, 157), (148, 147, 157, 156), (149, 148, 156, 155), (150, 149, 155, 154), (151, 150, 154, 153), (152, 151, 153), (161, 162, 163, 160), (165, 161, 160, 164), (167, 165, 164, 166), (169, 167, 166, 168), (171, 169, 168, 170), (173, 171, 170, 172), (175, 173, 172, 174), (177, 175, 174, 176), (179, 177, 176, 178), (181, 179, 178, 180), (183, 181, 180, 182), (185, 183, 182, 184), (187, 185, 184, 186), (189, 187, 186, 188), (191, 189, 188, 190), (162, 191, 190, 163), (192, 195, 145, 144), (193, 194, 195, 192), (197, 193, 192, 196), (199, 197, 196, 198), (201, 199, 198, 200), (203, 201, 200, 202), (205, 203, 202, 204), (207, 205, 204, 206), (209, 207, 206, 208), (211, 209, 208, 210), (213, 211, 210, 212), (215, 213, 212, 214), (217, 215, 214, 216), (219, 217, 216, 218), (221, 219, 218, 220), (223, 221, 220, 222), (194, 223, 222, 195), (194, 193, 160, 163), (1, 31, 227, 226), (31, 29, 239, 227), (29, 27, 238, 239), (27, 25, 237, 238), (25, 23, 236, 237), (23, 21, 235, 236), (21, 19, 234, 235), (19, 17, 233, 234), (17, 15, 232, 233), (15, 13, 231, 232), (13, 11, 230, 231), (11, 9, 229, 230), (9, 7, 228, 229), (7, 5, 224, 228), (5, 3, 225, 224), (3, 1, 226, 225), (30, 271, 240, 0), (271, 270, 241, 240), (28, 269, 271, 30), (269, 268, 270, 271), (26, 267, 269, 28), (267, 266, 268, 269), (24, 265, 267, 26), (265, 264, 266, 267), (22, 263, 265, 24), (263, 262, 264, 265), (20, 261, 263, 22), (261, 260, 262, 263), (18, 259, 261, 20), (259, 258, 260, 261), (16, 257, 259, 18), (257, 256, 258, 259), (14, 255, 257, 16), (255, 254, 256, 257), (12, 253, 255, 14), (253, 252, 254, 255), (10, 251, 253, 12), (251, 250, 252, 253), (8, 249, 251, 10), (249, 248, 250, 251), (6, 247, 249, 8), (247, 246, 248, 249), (4, 245, 247, 6), (245, 244, 246, 247), (2, 243, 245, 4), (243, 242, 244, 245), (0, 240, 243, 2), (240, 241, 242, 243), (270, 287, 272, 241), (268, 286, 287, 270), (266, 285, 286, 268), (264, 284, 285, 266), (262, 283, 284, 264), (260, 282, 283, 262), (258, 281, 282, 260), (256, 280, 281, 258), (254, 279, 280, 256), (252, 278, 279, 254), (250, 277, 278, 252), (248, 276, 277, 250), (246, 275, 276, 248), (244, 274, 275, 246), (242, 273, 274, 244), (241, 272, 273, 242), (290, 289, 288, 305), (305, 288, 291, 306), (306, 291, 292, 307), (307, 292, 293, 308), (308, 293, 294, 309), (309, 294, 295, 310), (310, 295, 296, 311), (311, 296, 297, 312), (312, 297, 298, 313), (313, 298, 299, 314), (314, 299, 300, 315), (315, 300, 301, 316), (316, 301, 302, 317), (317, 302, 303, 318), (318, 303, 304, 319), (319, 304, 289, 290), (277, 276, 308, 309), (13, 15, 296, 295), (31, 1, 289, 304), (276, 275, 307, 308), (5, 7, 292, 291), (275, 274, 306, 307), (23, 25, 301, 300), (272, 287, 319, 290), (274, 273, 305, 306), (15, 17, 297, 296), (287, 286, 318, 319), (273, 272, 290, 305), (286, 285, 317, 318), (7, 9, 293, 292), (25, 27, 302, 301), (285, 284, 316, 317)])
me_cylinder_001.polygons.foreach_set('use_smooth', [True] * 320)
_uv = me_cylinder_001.uv_layers.new(name='UVMap')
_uv.uv.foreach_set('vector', [0.375, 1.0, 0.3125, 1.0, 0.3125, 1.0, 0.375, 1.0, 0.625, 0.9626, 0.6875, 0.9626, 0.6875, 0.967, 0.625, 0.967, 0.9375, 1.0, 0.875, 1.0, 0.875, 1.0, 0.9375, 1.0, 0.5625, 0.9626, 0.625, 0.9626, 0.625, 0.967, 0.5625, 0.967, 0.125, 1.0, 0.0625, 1.0, 0.0625, 1.0, 0.125, 1.0, 0.6875, 1.0, 0.625, 1.0, 0.625, 1.0, 0.6875, 1.0, 0.5, 0.9626, 0.5625, 0.9626, 0.5625, 0.967, 0.5, 0.967, 0.4375, 0.9626, 0.5, 0.9626, 0.5, 0.967, 0.4375, 0.967, 0.4375, 1.0, 0.375, 1.0, 0.375, 1.0, 0.4375, 1.0, 0.375, 0.9626, 0.4375, 0.9626, 0.4375, 0.967, 0.375, 0.967, 1.0, 1.0, 0.9375, 1.0, 0.9375, 1.0, 1.0, 1.0, 0.1875, 1.0, 0.125, 1.0, 0.125, 1.0, 0.1875, 1.0, 0.75, 1.0, 0.6875, 1.0, 0.6875, 1.0, 0.75, 1.0, 0.3125, 0.9626, 0.375, 0.9626, 0.375, 0.967, 0.3125, 0.967, 0.3195, 0.08232, 0.3783, 0.1217, 0.3783, 0.1217, 0.3195, 0.08232, 0.5, 1.0, 0.4375, 1.0, 0.4375, 1.0, 0.5, 1.0, 0.25, 0.9626, 0.3125, 0.9626, 0.3125, 0.967, 0.25, 0.967, 0.625, 0.5, 0.5625, 0.5, 0.5625, 0.5, 0.625, 0.5, 0.4375, 0.5, 0.375, 0.5, 0.375, 0.5, 0.4375, 0.5, 0.3125, 0.5, 0.25, 0.5, 0.25, 0.5, 0.3125, 0.5, 0.75, 0.5, 0.6875, 0.5, 0.6875, 0.5, 0.75, 0.5, 0.4375, 0.5, 0.375, 0.5, 0.375, 0.5, 0.4375, 0.5, 0.125, 0.5, 0.0625, 0.5, 0.0625, 0.5, 0.125, 0.5, 0.875, 0.5, 0.8125, 0.5, 0.8125, 0.5, 0.875, 0.5, 0.5625, 0.5, 0.5, 0.5, 0.5, 0.5, 0.5625, 0.5, 1.0, 0.5, 0.9375, 0.5, 0.9375, 0.5, 1.0, 0.5, 0.25, 0.5, 0.1875, 0.5, 0.1875, 0.5, 0.25, 0.5, 0.6875, 0.5, 0.625, 0.5, 0.625, 0.5, 0.6875, 0.5, 0.375, 0.5, 0.3125, 0.5, 0.3125, 0.5, 0.375, 0.5, 0.0625, 0.5, 0.0, 0.5, 0.0, 0.5, 0.0625, 0.5, 0.8125, 0.5, 0.75, 0.5, 0.75, 0.5, 0.8125, 0.5, 0.5, 0.5, 0.4375, 0.5, 0.4375, 0.5, 0.5, 0.5, 0.1875, 0.5, 0.125, 0.5, 0.125, 0.5, 0.1875, 0.5, 0.9375, 0.5, 0.875, 0.5, 0.875, 0.5, 0.9375, 0.5, 0.0625, 0.5, 0.0, 0.5, 0.0, 0.5, 0.0625, 0.5, 0.875, 0.5, 0.8125, 0.5, 0.8125, 0.5, 0.875, 0.5, 0.375, 0.5, 0.3125, 0.5, 0.3125, 0.5, 0.375, 0.5, 0.8125, 0.5, 0.75, 0.5, 0.75, 0.5, 0.8125, 0.5, 0.3125, 0.5, 0.25, 0.5, 0.25, 0.5, 0.3125, 0.5, 0.75, 0.5, 0.6875, 0.5, 0.6875, 0.5, 0.75, 0.5, 0.25, 0.5, 0.1875, 0.5, 0.1875, 0.5, 0.25, 0.5, 0.6875, 0.5, 0.625, 0.5, 0.625, 0.5, 0.6875, 0.5, 0.1875, 0.5, 0.125, 0.5, 0.125, 0.5, 0.1875, 0.5, 0.625, 0.5, 0.5625, 0.5, 0.5625, 0.5, 0.625, 0.5, 0.125, 0.5, 0.0625, 0.5, 0.0625, 0.5, 0.125, 0.5, 0.5625, 0.5, 0.5, 0.5, 0.5, 0.5, 0.5625, 0.5, 0.5, 0.5, 0.4375, 0.5, 0.4375, 0.5, 0.5, 0.5, 0.9375, 0.5, 0.875, 0.5, 0.875, 0.5, 0.9375, 0.5, 1.0, 0.5, 0.9375, 0.5, 0.9389, 0.5, 0.9986, 0.5, 0.9986, 0.5, 0.9389, 0.5, 0.9428, 0.5, 0.9947, 0.5, 0.7578, 0.4885, 0.8341, 0.4733, 0.809, 0.3925, 0.75, 0.4043, 0.75, 0.4043, 0.809, 0.3925, 0.7887, 0.3435, 0.75, 0.3512, 0.9375, 0.5, 0.875, 0.5, 0.8764, 0.5, 0.9361, 0.5, 0.9361, 0.5, 0.8764, 0.5, 0.8803, 0.5, 0.9322, 0.5, 0.8484, 0.4673, 0.9131, 0.4241, 0.8591, 0.3591, 0.809, 0.3925, 0.809, 0.3925, 0.8591, 0.3591, 0.8215, 0.3215, 0.7887, 0.3435, 0.875, 0.5, 0.8125, 0.5, 0.8139, 0.5, 0.8736, 0.5, 0.8736, 0.5, 0.8139, 0.5, 0.8178, 0.5, 0.8697, 0.5, 0.9241, 0.4131, 0.9673, 0.3484, 0.8925, 0.309, 0.8591, 0.3591, 0.8591, 0.3591, 0.8925, 0.309, 0.8435, 0.2887, 0.8215, 0.3215, 0.8125, 0.5, 0.75, 0.5, 0.7514, 0.5, 0.8111, 0.5, 0.8111, 0.5, 0.7514, 0.5, 0.7553, 0.5, 0.8072, 0.5, 0.9733, 0.3341, 0.9885, 0.2578, 0.9043, 0.25, 0.8925, 0.309, 0.8925, 0.309, 0.9043, 0.25, 0.8512, 0.25, 0.8435, 0.2887, 0.75, 0.5, 0.6875, 0.5, 0.6889, 0.5, 0.7486, 0.5, 0.7486, 0.5, 0.6889, 0.5, 0.6928, 0.5, 0.7447, 0.5, 0.9885, 0.2422, 0.9733, 0.1659, 0.8925, 0.191, 0.9043, 0.25, 0.9043, 0.25, 0.8925, 0.191, 0.8435, 0.2113, 0.8512, 0.25, 0.6875, 0.5, 0.625, 0.5, 0.6264, 0.5, 0.6861, 0.5, 0.6861, 0.5, 0.6264, 0.5, 0.6303, 0.5, 0.6822, 0.5, 0.9673, 0.1516, 0.9241, 0.08689, 0.8591, 0.1409, 0.8925, 0.191, 0.8925, 0.191, 0.8591, 0.1409, 0.8215, 0.1785, 0.8435, 0.2113, 0.625, 0.5, 0.5625, 0.5, 0.5639, 0.5, 0.6236, 0.5, 0.6236, 0.5, 0.5639, 0.5, 0.5678, 0.5, 0.6197, 0.5, 0.9131, 0.07589, 0.8484, 0.03268, 0.809, 0.1075, 0.8591, 0.1409, 0.8591, 0.1409, 0.809, 0.1075, 0.7887, 0.1565, 0.8215, 0.1785, 0.5625, 0.5, 0.5, 0.5, 0.5014, 0.5, 0.5611, 0.5, 0.5611, 0.5, 0.5014, 0.5, 0.5053, 0.5, 0.5572, 0.5, 0.8341, 0.02672, 0.7578, 0.01155, 0.75, 0.09571, 0.809, 0.1075, 0.809, 0.1075, 0.75, 0.09571, 0.75, 0.1488, 0.7887, 0.1565, 0.5, 0.5, 0.4375, 0.5, 0.4389, 0.5, 0.4986, 0.5, 0.4986, 0.5, 0.4389, 0.5, 0.4428, 0.5, 0.4947, 0.5, 0.7422, 0.01155, 0.6659, 0.02672, 0.691, 0.1075, 0.75, 0.09571, 0.75, 0.09571, 0.691, 0.1075, 0.7113, 0.1565, 0.75, 0.1488, 0.4375, 0.5, 0.375, 0.5, 0.3764, 0.5, 0.4361, 0.5, 0.4361, 0.5, 0.3764, 0.5, 0.3803, 0.5, 0.4322, 0.5, 0.6516, 0.03268, 0.5869, 0.07589, 0.6409, 0.1409, 0.691, 0.1075, 0.691, 0.1075, 0.6409, 0.1409, 0.6785, 0.1785, 0.7113, 0.1565, 0.375, 0.5, 0.3125, 0.5, 0.3139, 0.5, 0.3736, 0.5, 0.3736, 0.5, 0.3139, 0.5, 0.3178, 0.5, 0.3697, 0.5, 0.5759, 0.08689, 0.5327, 0.1516, 0.6075, 0.191, 0.6409, 0.1409, 0.6409, 0.1409, 0.6075, 0.191, 0.6565, 0.2113, 0.6785, 0.1785, 0.3125, 0.5, 0.25, 0.5, 0.2514, 0.5, 0.3111, 0.5, 0.3111, 0.5, 0.2514, 0.5, 0.2553, 0.5, 0.3072, 0.5, 0.5267, 0.1659, 0.5115, 0.2422, 0.5957, 0.25, 0.6075, 0.191, 0.6075, 0.191, 0.5957, 0.25, 0.6488, 0.25, 0.6565, 0.2113, 0.25, 0.5, 0.1875, 0.5, 0.1889, 0.5, 0.2486, 0.5, 0.2486, 0.5, 0.1889, 0.5, 0.1928, 0.5, 0.2447, 0.5, 0.5115, 0.2578, 0.5267, 0.3341, 0.6075, 0.309, 0.5957, 0.25, 0.5957, 0.25, 0.6075, 0.309, 0.6565, 0.2887, 0.6488, 0.25, 0.1875, 0.5, 0.125, 0.5, 0.1264, 0.5, 0.1861, 0.5, 0.1861, 0.5, 0.1264, 0.5, 0.1303, 0.5, 0.1822, 0.5, 0.5327, 0.3484, 0.5759, 0.4131, 0.6409, 0.3591, 0.6075, 0.309, 0.6075, 0.309, 0.6409, 0.3591, 0.6785, 0.3215, 0.6565, 0.2887, 0.125, 0.5, 0.0625, 0.5, 0.06388, 0.5, 0.1236, 0.5, 0.1236, 0.5, 0.06388, 0.5, 0.06779, 0.5, 0.1197, 0.5, 0.5869, 0.4241, 0.6516, 0.4673, 0.691, 0.3925, 0.6409, 0.3591, 0.6409, 0.3591, 0.691, 0.3925, 0.7113, 0.3435, 0.6785, 0.3215, 0.0625, 0.5, 0.0, 0.5, 0.001376, 0.5, 0.06112, 0.5, 0.06112, 0.5, 0.001376, 0.5, 0.005295, 0.5, 0.05721, 0.5, 0.6659, 0.4733, 0.7422, 0.4885, 0.75, 0.4043, 0.691, 0.3925, 0.691, 0.3925, 0.75, 0.4043, 0.75, 0.3512, 0.7113, 0.3435, 1.0, 0.5, 0.9375, 0.5, 0.9375, 0.5, 1.0, 0.5, 0.6565, 0.2887, 0.6785, 0.3215, 0.6785, 0.3215, 0.6565, 0.2887, 0.75, 0.1488, 0.7113, 0.1565, 0.7113, 0.1565, 0.75, 0.1488, 0.7113, 0.3435, 0.75, 0.3512, 0.75, 0.3512, 0.7113, 0.3435, 0.8435, 0.2887, 0.8512, 0.25, 0.8512, 0.25, 0.8435, 0.2887, 0.6488, 0.25, 0.6565, 0.2887, 0.6565, 0.2887, 0.6488, 0.25, 0.7887, 0.1565, 0.75, 0.1488, 0.75, 0.1488, 0.7887, 0.1565, 0.8215, 0.3215, 0.8435, 0.2887, 0.8435, 0.2887, 0.8215, 0.3215, 0.6565, 0.2113, 0.6488, 0.25, 0.6488, 0.25, 0.6565, 0.2113, 0.75, 0.3512, 0.7887, 0.3435, 0.7113, 0.3435, 0.8215, 0.3215, 0.6785, 0.3215, 0.7113, 0.3435, 0.7887, 0.3435, 0.8435, 0.2887, 0.6565, 0.2887, 0.6785, 0.3215, 0.8215, 0.3215, 0.8512, 0.25, 0.6488, 0.25, 0.6565, 0.2887, 0.8435, 0.2887, 0.8435, 0.2113, 0.6565, 0.2113, 0.6488, 0.25, 0.8512, 0.25, 0.8215, 0.1785, 0.6785, 0.1785, 0.6565, 0.2113, 0.8435, 0.2113, 0.7887, 0.1565, 0.7113, 0.1565, 0.6785, 0.1785, 0.8215, 0.1785, 0.75, 0.1488, 0.7113, 0.1565, 0.7887, 0.1565, 0.8512, 0.25, 0.8435, 0.2113, 0.8435, 0.2113, 0.8512, 0.25, 0.7113, 0.1565, 0.6785, 0.1785, 0.6785, 0.1785, 0.7113, 0.1565, 0.75, 0.3512, 0.7887, 0.3435, 0.7887, 0.3435, 0.75, 0.3512, 0.6785, 0.3215, 0.7113, 0.3435, 0.7113, 0.3435, 0.6785, 0.3215, 0.8435, 0.2113, 0.8215, 0.1785, 0.8215, 0.1785, 0.8435, 0.2113, 0.6785, 0.1785, 0.6565, 0.2113, 0.6565, 0.2113, 0.6785, 0.1785, 0.7887, 0.3435, 0.8215, 0.3215, 0.8215, 0.3215, 0.7887, 0.3435, 0.8215, 0.1785, 0.7887, 0.1565, 0.7887, 0.1565, 0.8215, 0.1785, 0.06851, 0.25, 0.08232, 0.1805, 0.08232, 0.1805, 0.06851, 0.25, 0.4177, 0.1805, 0.4315, 0.25, 0.4315, 0.25, 0.4177, 0.1805, 0.1217, 0.1217, 0.1805, 0.08232, 0.1805, 0.08232, 0.1217, 0.1217, 0.3783, 0.3783, 0.3195, 0.4177, 0.3195, 0.4177, 0.3783, 0.3783, 0.1167, 0.3833, 0.1779, 0.4242, 0.1681, 0.4478, 0.09859, 0.4014, 0.25, 0.06851, 0.3195, 0.08232, 0.3195, 0.08232, 0.25, 0.06851, 0.08232, 0.3195, 0.06851, 0.25, 0.06851, 0.25, 0.08232, 0.3195, 0.4315, 0.25, 0.4177, 0.3195, 0.4177, 0.3195, 0.4315, 0.25, 0.3783, 0.1217, 0.4177, 0.1805, 0.4177, 0.1805, 0.3783, 0.1217, 0.08232, 0.1805, 0.1217, 0.1217, 0.1217, 0.1217, 0.08232, 0.1805, 0.1805, 0.4177, 0.1217, 0.3783, 0.1217, 0.3783, 0.1805, 0.4177, 0.9375, 1.0, 1.0, 1.0, 1.0, 1.0, 0.9375, 1.0, 0.1805, 0.08232, 0.25, 0.06851, 0.25, 0.06851, 0.1805, 0.08232, 0.1217, 0.3783, 0.08232, 0.3195, 0.08232, 0.3195, 0.1217, 0.3783, 0.875, 1.0, 0.9375, 1.0, 0.9375, 1.0, 0.875, 1.0, 0.4177, 0.3195, 0.3783, 0.3783, 0.3783, 0.3783, 0.4177, 0.3195, 0.8125, 1.0, 0.875, 1.0, 0.875, 1.0, 0.8125, 1.0, 0.75, 1.0, 0.8125, 1.0, 0.8125, 1.0, 0.75, 1.0, 0.6875, 1.0, 0.75, 1.0, 0.75, 1.0, 0.6875, 1.0, 0.625, 1.0, 0.6875, 1.0, 0.6875, 1.0, 0.625, 1.0, 0.5625, 1.0, 0.625, 1.0, 0.625, 1.0, 0.5625, 1.0, 0.5, 1.0, 0.5625, 1.0, 0.5625, 1.0, 0.5, 1.0, 0.4375, 1.0, 0.5, 1.0, 0.5, 1.0, 0.4375, 1.0, 0.375, 1.0, 0.4375, 1.0, 0.4375, 1.0, 0.375, 1.0, 0.3125, 1.0, 0.375, 1.0, 0.375, 1.0, 0.3125, 1.0, 0.25, 1.0, 0.3125, 1.0, 0.3125, 1.0, 0.25, 1.0, 0.1875, 1.0, 0.25, 1.0, 0.25, 1.0, 0.1875, 1.0, 0.125, 1.0, 0.1875, 1.0, 0.1875, 1.0, 0.125, 1.0, 0.0625, 1.0, 0.125, 1.0, 0.125, 1.0, 0.0625, 1.0, 0.0, 1.0, 0.0625, 1.0, 0.0625, 1.0, 0.0, 1.0, 0.25, 0.4315, 0.1805, 0.4177, 0.3195, 0.4177, 0.3221, 0.07584, 0.25, 0.0615, 0.25, 0.03588, 0.3319, 0.05218, 0.3221, 0.4242, 0.3833, 0.3833, 0.4014, 0.4014, 0.3319, 0.4478, 0.1779, 0.4242, 0.25, 0.4385, 0.25, 0.4641, 0.1681, 0.4478, 0.25, 0.0615, 0.1779, 0.07584, 0.1681, 0.05218, 0.25, 0.03588, 0.25, 0.4315, 0.1805, 0.4177, 0.1805, 0.4177, 0.25, 0.4315, 0.1779, 0.07584, 0.1167, 0.1167, 0.09859, 0.09859, 0.1681, 0.05218, 0.3833, 0.3833, 0.4242, 0.3221, 0.4478, 0.3319, 0.4014, 0.4014, 0.1167, 0.1167, 0.07584, 0.1779, 0.05218, 0.1681, 0.09859, 0.09859, 0.4242, 0.3221, 0.4385, 0.25, 0.4641, 0.25, 0.4478, 0.3319, 0.07584, 0.1779, 0.0615, 0.25, 0.03588, 0.25, 0.05218, 0.1681, 0.4385, 0.25, 0.4242, 0.1779, 0.4478, 0.1681, 0.4641, 0.25, 0.0615, 0.25, 0.07584, 0.3221, 0.05218, 0.3319, 0.03588, 0.25, 0.4242, 0.1779, 0.3833, 0.1167, 0.4014, 0.09859, 0.4478, 0.1681, 0.07584, 0.3221, 0.1167, 0.3833, 0.09859, 0.4014, 0.05218, 0.3319, 0.3833, 0.1167, 0.3221, 0.07584, 0.3319, 0.05218, 0.4014, 0.09859, 0.3783, 0.3783, 0.3195, 0.4177, 0.1805, 0.4177, 0.1217, 0.3783, 0.4177, 0.3195, 0.3783, 0.3783, 0.1217, 0.3783, 0.08232, 0.3195, 0.4315, 0.25, 0.4177, 0.3195, 0.08232, 0.3195, 0.06851, 0.25, 0.4177, 0.1805, 0.4315, 0.25, 0.06851, 0.25, 0.08232, 0.1805, 0.3783, 0.1217, 0.4177, 0.1805, 0.08232, 0.1805, 0.1217, 0.1217, 0.3195, 0.08232, 0.3783, 0.1217, 0.1217, 0.1217, 0.1805, 0.08232, 0.25, 0.06851, 0.3195, 0.08232, 0.1805, 0.08232, 0.3406, 0.472, 0.2513, 0.4898, 0.25, 0.4641, 0.3319, 0.4478, 0.4186, 0.4204, 0.3429, 0.471, 0.3319, 0.4478, 0.4014, 0.4014, 0.471, 0.3429, 0.4204, 0.4186, 0.4014, 0.4014, 0.4478, 0.3319, 0.4898, 0.2513, 0.472, 0.3406, 0.4478, 0.3319, 0.4641, 0.25, 0.472, 0.1594, 0.4898, 0.2487, 0.4641, 0.25, 0.4478, 0.1681, 0.4204, 0.08136, 0.471, 0.1571, 0.4478, 0.1681, 0.4014, 0.09859, 0.3429, 0.02898, 0.4186, 0.07958, 0.4014, 0.09859, 0.3319, 0.05218, 0.2513, 0.01025, 0.3406, 0.02802, 0.3319, 0.05218, 0.25, 0.03588, 0.1594, 0.02802, 0.2487, 0.01025, 0.25, 0.03588, 0.1681, 0.05218, 0.08136, 0.07958, 0.1571, 0.02898, 0.1681, 0.05218, 0.09859, 0.09859, 0.02898, 0.1571, 0.07958, 0.08136, 0.09859, 0.09859, 0.05218, 0.1681, 0.01025, 0.2487, 0.02802, 0.1594, 0.05218, 0.1681, 0.03588, 0.25, 0.02802, 0.3406, 0.01025, 0.2513, 0.03588, 0.25, 0.05218, 0.3319, 0.07958, 0.4186, 0.02898, 0.3429, 0.05218, 0.3319, 0.09859, 0.4014, 0.1571, 0.471, 0.08136, 0.4204, 0.09859, 0.4014, 0.1681, 0.4478, 0.2487, 0.4898, 0.1594, 0.472, 0.1681, 0.4478, 0.25, 0.4641, 0.3195, 0.4177, 0.25, 0.4315, 0.25, 0.4315, 0.3195, 0.4177, 0.3221, 0.4242, 0.25, 0.4385, 0.25, 0.4315, 0.3195, 0.4177, 0.3833, 0.3833, 0.3221, 0.4242, 0.3195, 0.4177, 0.3783, 0.3783, 0.4242, 0.3221, 0.3833, 0.3833, 0.3783, 0.3783, 0.4177, 0.3195, 0.4385, 0.25, 0.4242, 0.3221, 0.4177, 0.3195, 0.4315, 0.25, 0.4242, 0.1779, 0.4385, 0.25, 0.4315, 0.25, 0.4177, 0.1805, 0.3833, 0.1167, 0.4242, 0.1779, 0.4177, 0.1805, 0.3783, 0.1217, 0.3221, 0.07584, 0.3833, 0.1167, 0.3783, 0.1217, 0.3195, 0.08232, 0.25, 0.0615, 0.3221, 0.07584, 0.3195, 0.08232, 0.25, 0.06851, 0.1779, 0.07584, 0.25, 0.0615, 0.25, 0.06851, 0.1805, 0.08232, 0.1167, 0.1167, 0.1779, 0.07584, 0.1805, 0.08232, 0.1217, 0.1217, 0.07584, 0.1779, 0.1167, 0.1167, 0.1217, 0.1217, 0.08232, 0.1805, 0.0615, 0.25, 0.07584, 0.1779, 0.08232, 0.1805, 0.06851, 0.25, 0.07584, 0.3221, 0.0615, 0.25, 0.06851, 0.25, 0.08232, 0.3195, 0.1167, 0.3833, 0.07584, 0.3221, 0.08232, 0.3195, 0.1217, 0.3783, 0.1779, 0.4242, 0.1167, 0.3833, 0.1217, 0.3783, 0.1805, 0.4177, 0.25, 0.4385, 0.1779, 0.4242, 0.1805, 0.4177, 0.25, 0.4315, 0.25, 0.4385, 0.3221, 0.4242, 0.3319, 0.4478, 0.25, 0.4641, 0.0, 1.0, 0.0625, 1.0, 0.0625, 1.0, 0.0, 1.0, 0.0625, 1.0, 0.125, 1.0, 0.125, 1.0, 0.0625, 1.0, 0.125, 1.0, 0.1875, 1.0, 0.1875, 1.0, 0.125, 1.0, 0.1875, 1.0, 0.25, 1.0, 0.25, 1.0, 0.1875, 1.0, 0.25, 1.0, 0.3125, 1.0, 0.3125, 1.0, 0.25, 1.0, 0.3125, 1.0, 0.375, 1.0, 0.375, 1.0, 0.3125, 1.0, 0.375, 1.0, 0.4375, 1.0, 0.4375, 1.0, 0.375, 1.0, 0.4375, 1.0, 0.5, 1.0, 0.5, 1.0, 0.4375, 1.0, 0.5, 1.0, 0.5625, 1.0, 0.5625, 1.0, 0.5, 1.0, 0.5625, 1.0, 0.625, 1.0, 0.625, 1.0, 0.5625, 1.0, 0.625, 1.0, 0.6875, 1.0, 0.6875, 1.0, 0.625, 1.0, 0.6875, 1.0, 0.75, 1.0, 0.75, 1.0, 0.6875, 1.0, 0.75, 1.0, 0.8125, 1.0, 0.8125, 1.0, 0.75, 1.0, 0.8125, 1.0, 0.875, 1.0, 0.875, 1.0, 0.8125, 1.0, 0.875, 1.0, 0.9375, 1.0, 0.9375, 1.0, 0.875, 1.0, 0.9375, 1.0, 1.0, 1.0, 1.0, 1.0, 0.9375, 1.0, 0.0625, 0.5, 0.0625, 0.6667, 0.0, 0.6667, 0.0, 0.5, 0.0625, 0.6667, 0.0625, 0.8333, 0.0, 0.8333, 0.0, 0.6667, 0.125, 0.5, 0.125, 0.6667, 0.0625, 0.6667, 0.0625, 0.5, 0.125, 0.6667, 0.125, 0.8333, 0.0625, 0.8333, 0.0625, 0.6667, 0.1875, 0.5, 0.1875, 0.6667, 0.125, 0.6667, 0.125, 0.5, 0.1875, 0.6667, 0.1875, 0.8333, 0.125, 0.8333, 0.125, 0.6667, 0.25, 0.5, 0.25, 0.6667, 0.1875, 0.6667, 0.1875, 0.5, 0.25, 0.6667, 0.25, 0.8333, 0.1875, 0.8333, 0.1875, 0.6667, 0.3125, 0.5, 0.3125, 0.6667, 0.25, 0.6667, 0.25, 0.5, 0.3125, 0.6667, 0.3125, 0.8333, 0.25, 0.8333, 0.25, 0.6667, 0.375, 0.5, 0.375, 0.6667, 0.3125, 0.6667, 0.3125, 0.5, 0.375, 0.6667, 0.375, 0.8333, 0.3125, 0.8333, 0.3125, 0.6667, 0.4375, 0.5, 0.4375, 0.6667, 0.375, 0.6667, 0.375, 0.5, 0.4375, 0.6667, 0.4375, 0.8333, 0.375, 0.8333, 0.375, 0.6667, 0.5, 0.5, 0.5, 0.6667, 0.4375, 0.6667, 0.4375, 0.5, 0.5, 0.6667, 0.5, 0.8333, 0.4375, 0.8333, 0.4375, 0.6667, 0.5625, 0.5, 0.5625, 0.6667, 0.5, 0.6667, 0.5, 0.5, 0.5625, 0.6667, 0.5625, 0.8333, 0.5, 0.8333, 0.5, 0.6667, 0.625, 0.5, 0.625, 0.6667, 0.5625, 0.6667, 0.5625, 0.5, 0.625, 0.6667, 0.625, 0.8333, 0.5625, 0.8333, 0.5625, 0.6667, 0.6875, 0.5, 0.6875, 0.6667, 0.625, 0.6667, 0.625, 0.5, 0.6875, 0.6667, 0.6875, 0.8333, 0.625, 0.8333, 0.625, 0.6667, 0.75, 0.5, 0.75, 0.6667, 0.6875, 0.6667, 0.6875, 0.5, 0.75, 0.6667, 0.75, 0.8333, 0.6875, 0.8333, 0.6875, 0.6667, 0.8125, 0.5, 0.8125, 0.6667, 0.75, 0.6667, 0.75, 0.5, 0.8125, 0.6667, 0.8125, 0.8333, 0.75, 0.8333, 0.75, 0.6667, 0.875, 0.5, 0.875, 0.6667, 0.8125, 0.6667, 0.8125, 0.5, 0.875, 0.6667, 0.875, 0.8333, 0.8125, 0.8333, 0.8125, 0.6667, 0.9375, 0.5, 0.9375, 0.6667, 0.875, 0.6667, 0.875, 0.5, 0.9375, 0.6667, 0.9375, 0.8333, 0.875, 0.8333, 0.875, 0.6667, 1.0, 0.5, 1.0, 0.6667, 0.9375, 0.6667, 0.9375, 0.5, 1.0, 0.6667, 1.0, 0.8333, 0.9375, 0.8333, 0.9375, 0.6667, 0.0625, 0.8333, 0.0625, 0.9626, 0.0, 0.9626, 0.0, 0.8333, 0.125, 0.8333, 0.125, 0.9626, 0.0625, 0.9626, 0.0625, 0.8333, 0.1875, 0.8333, 0.1875, 0.9626, 0.125, 0.9626, 0.125, 0.8333, 0.25, 0.8333, 0.25, 0.9626, 0.1875, 0.9626, 0.1875, 0.8333, 0.3125, 0.8333, 0.3125, 0.9626, 0.25, 0.9626, 0.25, 0.8333, 0.375, 0.8333, 0.375, 0.9626, 0.3125, 0.9626, 0.3125, 0.8333, 0.4375, 0.8333, 0.4375, 0.9626, 0.375, 0.9626, 0.375, 0.8333, 0.5, 0.8333, 0.5, 0.9626, 0.4375, 0.9626, 0.4375, 0.8333, 0.5625, 0.8333, 0.5625, 0.9626, 0.5, 0.9626, 0.5, 0.8333, 0.625, 0.8333, 0.625, 0.9626, 0.5625, 0.9626, 0.5625, 0.8333, 0.6875, 0.8333, 0.6875, 0.9626, 0.625, 0.9626, 0.625, 0.8333, 0.75, 0.8333, 0.75, 0.9626, 0.6875, 0.9626, 0.6875, 0.8333, 0.8125, 0.8333, 0.8125, 0.9626, 0.75, 0.9626, 0.75, 0.8333, 0.875, 0.8333, 0.875, 0.9626, 0.8125, 0.9626, 0.8125, 0.8333, 0.9375, 0.8333, 0.9375, 0.9626, 0.875, 0.9626, 0.875, 0.8333, 1.0, 0.8333, 1.0, 0.9626, 0.9375, 0.9626, 0.9375, 0.8333, 1.0, 0.967, 1.0, 1.0, 0.9375, 1.0, 0.9375, 0.967, 0.9375, 0.967, 0.9375, 1.0, 0.875, 1.0, 0.875, 0.967, 0.875, 0.967, 0.875, 1.0, 0.8125, 1.0, 0.8125, 0.967, 0.8125, 0.967, 0.8125, 1.0, 0.75, 1.0, 0.75, 0.967, 0.75, 0.967, 0.75, 1.0, 0.6875, 1.0, 0.6875, 0.967, 0.6875, 0.967, 0.6875, 1.0, 0.625, 1.0, 0.625, 0.967, 0.625, 0.967, 0.625, 1.0, 0.5625, 1.0, 0.5625, 0.967, 0.5625, 0.967, 0.5625, 1.0, 0.5, 1.0, 0.5, 0.967, 0.5, 0.967, 0.5, 1.0, 0.4375, 1.0, 0.4375, 0.967, 0.4375, 0.967, 0.4375, 1.0, 0.375, 1.0, 0.375, 0.967, 0.375, 0.967, 0.375, 1.0, 0.3125, 1.0, 0.3125, 0.967, 0.3125, 0.967, 0.3125, 1.0, 0.25, 1.0, 0.25, 0.967, 0.25, 0.967, 0.25, 1.0, 0.1875, 1.0, 0.1875, 0.967, 0.1875, 0.967, 0.1875, 1.0, 0.125, 1.0, 0.125, 0.967, 0.125, 0.967, 0.125, 1.0, 0.0625, 1.0, 0.0625, 0.967, 0.0625, 0.967, 0.0625, 1.0, 0.0, 1.0, 0.0, 0.967, 0.6875, 0.9626, 0.75, 0.9626, 0.75, 0.967, 0.6875, 0.967, 0.625, 1.0, 0.5625, 1.0, 0.5625, 1.0, 0.625, 1.0, 0.0625, 1.0, 0.0, 1.0, 0.0, 1.0, 0.0625, 1.0, 0.75, 0.9626, 0.8125, 0.9626, 0.8125, 0.967, 0.75, 0.967, 0.875, 1.0, 0.8125, 1.0, 0.8125, 1.0, 0.875, 1.0, 0.8125, 0.9626, 0.875, 0.9626, 0.875, 0.967, 0.8125, 0.967, 0.3125, 1.0, 0.25, 1.0, 0.25, 1.0, 0.3125, 1.0, 0.0, 0.9626, 0.0625, 0.9626, 0.0625, 0.967, 0.0, 0.967, 0.875, 0.9626, 0.9375, 0.9626, 0.9375, 0.967, 0.875, 0.967, 0.5625, 1.0, 0.5, 1.0, 0.5, 1.0, 0.5625, 1.0, 0.0625, 0.9626, 0.125, 0.9626, 0.125, 0.967, 0.0625, 0.967, 0.9375, 0.9626, 1.0, 0.9626, 1.0, 0.967, 0.9375, 0.967, 0.125, 0.9626, 0.1875, 0.9626, 0.1875, 0.967, 0.125, 0.967, 0.8125, 1.0, 0.75, 1.0, 0.75, 1.0, 0.8125, 1.0, 0.25, 1.0, 0.1875, 1.0, 0.1875, 1.0, 0.25, 1.0, 0.1875, 0.9626, 0.25, 0.9626, 0.25, 0.967, 0.1875, 0.967])
me_cylinder_001.update()
me_cylinder_002 = bpy.data.meshes.new('Cylinder.002')
me_cylinder_002.from_pydata([(0.3541, -1.686e-08, -0.2933), (0.3272, -0.1355, -0.2933), (0.2504, -0.2504, -0.2933), (0.1355, -0.3272, -0.2933), (1.101e-08, -0.3541, -0.2933), (0.3083, 6.385e-08, 0.5192), (0.2848, -0.118, 0.5192), (0.218, -0.218, 0.5192), (0.118, -0.2848, 0.5192), (1.327e-08, -0.3083, 0.5192), (0.4208, -0.01327, -0.2898), (0.39, -0.1615, -0.2897), (0.2985, -0.2985, -0.2897), (0.1615, -0.39, -0.2897), (1.234e-08, -0.4221, -0.2897), (0.375, -0.01327, 0.5232), (0.3476, -0.144, 0.5233), (0.2661, -0.2661, 0.5233), (0.144, -0.3476, 0.5233), (1.588e-08, -0.3763, 0.5233), (0.3275, 4.29e-08, 0.1982), (0.3388, 2.269e-08, -0.002598), (0.4055, -0.01327, 0.001154), (0.3942, -0.01327, 0.202), (0.2876, -0.2876, 0.001229), (0.2794, -0.2794, 0.2088), (0.1557, -0.3758, 0.001229), (0.1512, -0.365, 0.2088), (1.326e-08, -0.4068, 0.001229), (1.417e-08, -0.3951, 0.2088), (0.3187, -0.0441, 0.1982), (0.3068, -0.1271, 0.1171), (0.3112, -0.08494, 0.1873), (0.3068, -0.1153, 0.1577), (0.3088, -0.1279, 0.0785), (0.3291, -0.04842, -0.002598), (0.313, -0.1179, 0.03795), (0.3205, -0.0888, 0.008267), (0.3927, -0.07474, 0.001187), (0.3716, -0.1539, 0.08232), (0.3837, -0.115, 0.01207), (0.376, -0.144, 0.04177), (0.3696, -0.1531, 0.1209), (0.3823, -0.07042, 0.202), (0.3697, -0.1414, 0.1615), (0.3744, -0.1111, 0.1911), (0.3651, -0.1512, 0.2038), (0.3757, -0.1556, 0.00146), (0.3275, 4.29e-08, 0.1982), (0.3942, -0.01327, 0.202), (0.4055, -0.01327, 0.001154), (0.3388, 2.269e-08, -0.002598), (0.3187, -0.0441, 0.1982), (0.3112, -0.08494, 0.1873), (0.3068, -0.1153, 0.1577), (0.3068, -0.1271, 0.1171), (0.3088, -0.1279, 0.0785), (0.313, -0.1179, 0.03795), (0.3205, -0.0888, 0.008267), (0.3291, -0.04842, -0.002598), (0.3927, -0.07474, 0.001187), (0.3837, -0.115, 0.01207), (0.376, -0.144, 0.04177), (0.3716, -0.1539, 0.08232), (0.3696, -0.1531, 0.1209), (0.3697, -0.1414, 0.1615), (0.3744, -0.1111, 0.1911), (0.3823, -0.07042, 0.202), (0.3275, 4.29e-08, 0.1982), (0.3942, -0.01327, 0.202), (0.4055, -0.01327, 0.001154), (0.3388, 2.269e-08, -0.002598), (0.3187, -0.0441, 0.1982), (0.3112, -0.08494, 0.1873), (0.3068, -0.1153, 0.1577), (0.3068, -0.1271, 0.1171), (0.3088, -0.1279, 0.0785), (0.313, -0.1179, 0.03795), (0.3205, -0.0888, 0.008267), (0.3291, -0.04842, -0.002598), (0.3927, -0.07474, 0.001187), (0.3837, -0.115, 0.01207), (0.376, -0.144, 0.04177), (0.3716, -0.1539, 0.08232), (0.3696, -0.1531, 0.1209), (0.3697, -0.1414, 0.1615), (0.3744, -0.1111, 0.1911), (0.3823, -0.07042, 0.202)], [], [(38, 22, 50, 60), (20, 5, 15, 23), (43, 45, 66, 67), (27, 18, 19, 29), (25, 17, 18, 27), (13, 26, 28, 14), (43, 16, 46), (12, 24, 26, 13), (11, 38, 47), (4, 3, 13, 14), (7, 8, 18, 17), (42, 46, 25), (1, 0, 10, 11), (6, 7, 17, 16), (46, 16, 17, 25), (2, 1, 11, 12), (5, 6, 16, 15), (3, 2, 12, 13), (8, 9, 19, 18), (27, 29, 28, 26), (25, 27, 26, 24), (11, 47, 24, 12), (0, 21, 22, 10), (44, 45, 46), (36, 34, 56, 57), (20, 23, 49, 48), (21, 35, 59, 51), (45, 44, 65, 66), (31, 33, 54, 55), (23, 43, 67, 49), (44, 42, 64, 65), (38, 40, 47), (47, 41, 39), (40, 41, 47), (46, 45, 43), (42, 44, 46), (39, 42, 25, 24), (47, 39, 24), (10, 22, 38, 11), (23, 15, 16, 43), (59, 58, 78, 79), (58, 57, 77, 78), (67, 66, 86, 87), (57, 56, 76, 77), (60, 50, 70, 80), (66, 65, 85, 86), (55, 54, 74, 75), (51, 59, 79, 71), (65, 64, 84, 85), (22, 21, 51, 50), (37, 36, 57, 58), (35, 37, 58, 59), (40, 38, 60, 61), (34, 31, 55, 56), (41, 40, 61, 62), (42, 39, 63, 64), (32, 30, 52, 53), (39, 41, 62, 63), (30, 20, 48, 52), (33, 32, 53, 54), (72, 68, 69, 87), (71, 79, 80, 70), (76, 83, 82, 77), (77, 82, 81, 78), (78, 81, 80, 79), (72, 87, 86, 73), (73, 86, 85, 74), (74, 85, 84, 75), (75, 84, 83, 76), (56, 55, 75, 76), (48, 49, 69, 68), (61, 60, 80, 81), (64, 63, 83, 84), (50, 51, 71, 70), (62, 61, 81, 82), (52, 48, 68, 72), (53, 52, 72, 73), (63, 62, 82, 83), (49, 67, 87, 69), (54, 53, 73, 74)])
me_cylinder_002.polygons.foreach_set('use_smooth', [1, 1, 1, 1, 1, 1, 1, 1, 1, 1, 1, 1, 1, 1, 1, 1, 1, 1, 1, 1, 1, 1, 1, 1, 0, 1, 0, 1, 0, 1, 1, 1, 1, 1, 1, 1, 1, 1, 1, 1, 0, 0, 1, 0, 1, 1, 0, 0, 1, 1, 0, 0, 1, 0, 1, 1, 0, 1, 0, 0, 1, 1, 1, 1, 1, 1, 1, 1, 1, 0, 1, 1, 1, 1, 1, 0, 0, 1, 1, 0])
_uv = me_cylinder_002.uv_layers.new(name='UVMap')
_uv.uv.foreach_set('vector', [0.723, 0.6239, 0.75, 0.6239, 0.75, 0.6239, 0.723, 0.6239, 0.75, 0.7064, 0.75, 0.8333, 0.75, 0.8333, 0.75, 0.7063, 0.6875, 0.7067, 0.6875, 0.7021, 0.6875, 0.7021, 0.6875, 0.7067, 0.5625, 0.709, 0.5625, 0.8333, 0.5, 0.8333, 0.5, 0.709, 0.625, 0.709, 0.625, 0.8333, 0.5625, 0.8333, 0.5625, 0.709, 0.5625, 0.5, 0.5625, 0.6239, 0.5, 0.6239, 0.5, 0.5, 0.7241, 0.7063, 0.6875, 0.8333, 0.6875, 0.7064, 0.625, 0.5, 0.625, 0.6239, 0.5625, 0.6239, 0.5625, 0.5, 0.6875, 0.5, 0.723, 0.6239, 0.6877, 0.6057, 0.5, 0.5, 0.5625, 0.5, 0.5625, 0.5, 0.5, 0.5, 0.625, 0.8333, 0.5625, 0.8333, 0.5625, 0.8333, 0.625, 0.8333, 0.6875, 0.6731, 0.6875, 0.7064, 0.625, 0.709, 0.6875, 0.5, 0.75, 0.5, 0.75, 0.5, 0.6875, 0.5, 0.6875, 0.8333, 0.625, 0.8333, 0.625, 0.8333, 0.6875, 0.8333, 0.6875, 0.7064, 0.6875, 0.8333, 0.625, 0.8333, 0.625, 0.709, 0.625, 0.5, 0.6875, 0.5, 0.6875, 0.5, 0.625, 0.5, 0.75, 0.8333, 0.6875, 0.8333, 0.6875, 0.8333, 0.75, 0.8333, 0.5625, 0.5, 0.625, 0.5, 0.625, 0.5, 0.5625, 0.5, 0.5625, 0.8333, 0.5, 0.8333, 0.5, 0.8333, 0.5625, 0.8333, 0.5625, 0.709, 0.5, 0.709, 0.5, 0.6239, 0.5625, 0.6239, 0.625, 0.709, 0.5625, 0.709, 0.5625, 0.6239, 0.625, 0.6239, 0.6875, 0.5, 0.6877, 0.6057, 0.625, 0.6239, 0.625, 0.5, 0.75, 0.5, 0.75, 0.6239, 0.75, 0.6239, 0.75, 0.5, 0.6875, 0.6897, 0.6875, 0.7021, 0.6875, 0.7064, 0.0, 0.0, 0.0, 0.0, 0.0, 0.0, 0.0, 0.0, 0.75, 0.7064, 0.75, 0.7063, 0.75, 0.7063, 0.75, 0.7064, 0.0, 0.0, 0.0, 0.0, 0.0, 0.0, 0.0, 0.0, 0.6875, 0.7021, 0.6875, 0.6897, 0.6875, 0.6897, 0.6875, 0.7021, 0.0, 0.0, 0.0, 0.0, 0.0, 0.0, 0.0, 0.0, 0.75, 0.7063, 0.7241, 0.7063, 0.7241, 0.7063, 0.75, 0.7063, 0.6875, 0.6897, 0.6875, 0.6731, 0.6875, 0.6731, 0.6875, 0.6897, 0.723, 0.6239, 0.7053, 0.6239, 0.6877, 0.6057, 0.6877, 0.6057, 0.6924, 0.6239, 0.6879, 0.6239, 0.7053, 0.6239, 0.6924, 0.6239, 0.6877, 0.6057, 0.6875, 0.7064, 0.6875, 0.7021, 0.6875, 0.7067, 0.6875, 0.6731, 0.6875, 0.6897, 0.6875, 0.7064, 0.6875, 0.6572, 0.6875, 0.6731, 0.625, 0.709, 0.625, 0.6239, 0.6877, 0.6057, 0.6875, 0.6572, 0.625, 0.6239, 0.75, 0.5, 0.75, 0.6239, 0.723, 0.6239, 0.6875, 0.5, 0.75, 0.7063, 0.75, 0.8333, 0.6875, 0.8333, 0.7241, 0.7063, 0.7267, 0.6239, 0.7071, 0.6239, 0.7071, 0.6239, 0.7267, 0.6239, 0.7071, 0.6239, 0.6875, 0.6406, 0.6875, 0.6406, 0.7071, 0.6239, 0.7241, 0.7063, 0.7058, 0.7063, 0.7058, 0.7063, 0.7241, 0.7063, 0.6875, 0.6406, 0.6875, 0.6572, 0.6875, 0.6572, 0.6875, 0.6406, 0.723, 0.6239, 0.75, 0.6239, 0.75, 0.6239, 0.723, 0.6239, 0.7058, 0.7063, 0.6875, 0.6897, 0.6875, 0.6897, 0.7058, 0.7063, 0.6875, 0.6731, 0.6875, 0.6898, 0.6875, 0.6898, 0.6875, 0.6731, 0.75, 0.6239, 0.7267, 0.6239, 0.7267, 0.6239, 0.75, 0.6239, 0.6875, 0.6897, 0.6875, 0.6731, 0.6875, 0.6731, 0.6875, 0.6897, 0.75, 0.6239, 0.75, 0.6239, 0.75, 0.6239, 0.75, 0.6239, 0.0, 0.0, 0.0, 0.0, 0.0, 0.0, 0.0, 0.0, 0.0, 0.0, 0.0, 0.0, 0.0, 0.0, 0.0, 0.0, 0.7053, 0.6239, 0.723, 0.6239, 0.723, 0.6239, 0.7053, 0.6239, 0.0, 0.0, 0.0, 0.0, 0.0, 0.0, 0.0, 0.0, 0.6924, 0.6239, 0.7053, 0.6239, 0.7053, 0.6239, 0.6924, 0.6239, 0.6875, 0.6731, 0.6875, 0.6572, 0.6875, 0.6572, 0.6875, 0.6731, 0.0, 0.0, 0.0, 0.0, 0.0, 0.0, 0.0, 0.0, 0.6879, 0.6239, 0.6924, 0.6239, 0.6924, 0.6239, 0.6879, 0.6239, 0.0, 0.0, 0.0, 0.0, 0.0, 0.0, 0.0, 0.0, 0.0, 0.0, 0.0, 0.0, 0.0, 0.0, 0.0, 0.0, 0.728, 0.7064, 0.75, 0.7064, 0.75, 0.7063, 0.7241, 0.7063, 0.75, 0.6239, 0.7267, 0.6239, 0.723, 0.6239, 0.75, 0.6239, 0.6875, 0.6572, 0.6875, 0.6572, 0.6875, 0.6406, 0.6875, 0.6406, 0.6875, 0.6406, 0.6875, 0.6406, 0.7053, 0.6239, 0.7071, 0.6239, 0.7071, 0.6239, 0.7053, 0.6239, 0.723, 0.6239, 0.7267, 0.6239, 0.728, 0.7064, 0.7241, 0.7063, 0.7058, 0.7063, 0.7077, 0.7064, 0.7077, 0.7064, 0.7058, 0.7063, 0.6875, 0.6897, 0.6875, 0.6898, 0.6875, 0.6898, 0.6875, 0.6897, 0.6875, 0.6731, 0.6875, 0.6731, 0.6875, 0.6731, 0.6875, 0.6731, 0.6875, 0.6572, 0.6875, 0.6572, 0.6875, 0.6572, 0.6875, 0.6731, 0.6875, 0.6731, 0.6875, 0.6572, 0.75, 0.7064, 0.75, 0.7063, 0.75, 0.7063, 0.75, 0.7064, 0.7053, 0.6239, 0.723, 0.6239, 0.723, 0.6239, 0.7053, 0.6239, 0.6875, 0.6731, 0.6875, 0.6572, 0.6875, 0.6572, 0.6875, 0.6731, 0.75, 0.6239, 0.75, 0.6239, 0.75, 0.6239, 0.75, 0.6239, 0.6875, 0.6406, 0.7053, 0.6239, 0.7053, 0.6239, 0.6875, 0.6406, 0.728, 0.7064, 0.75, 0.7064, 0.75, 0.7064, 0.728, 0.7064, 0.7077, 0.7064, 0.728, 0.7064, 0.728, 0.7064, 0.7077, 0.7064, 0.6875, 0.6572, 0.6875, 0.6406, 0.6875, 0.6406, 0.6875, 0.6572, 0.75, 0.7063, 0.7241, 0.7063, 0.7241, 0.7063, 0.75, 0.7063, 0.6875, 0.6898, 0.7077, 0.7064, 0.7077, 0.7064, 0.6875, 0.6898])
me_cylinder_002.update()
me_cube_002 = bpy.data.meshes.new('Cube.002')
me_cube_002.from_pydata([(-0.6138, 0.01501, 0.5328), (-0.6138, -0.01611, 0.5331), (-0.2701, -0.01695, 0.537), (-0.2701, 0.01634, 0.5375), (-0.27, 0.04579, 0.6387), (-0.27, 0.06161, 0.6118), (-0.27, 0.0617, 0.5807), (-0.2701, 0.01745, 0.6539), (-0.27, 0.04517, 0.5535), (-0.27, -0.06266, 0.5788), (-0.27, -0.06205, 0.6101), (-0.27, -0.04484, 0.6374), (-0.27, -0.04585, 0.5521), (-0.2701, -0.01575, 0.6534), (-0.6137, 0.05791, 0.5785), (-0.6137, 0.05818, 0.6119), (-0.6138, 0.04292, 0.6406), (-0.6138, 0.04211, 0.5496), (-0.6138, 0.01615, 0.6571), (-0.6138, -0.04211, 0.6414), (-0.6137, -0.05794, 0.6128), (-0.6137, -0.05824, 0.5795), (-0.6138, -0.01498, 0.6573), (-0.6138, -0.04292, 0.5504), (-0.5417, 0.04275, 0.5504), (-0.5729, 0.04247, 0.5501), (-0.5729, -0.01507, 0.6569), (-0.5418, -0.01514, 0.6565), (-0.5729, -0.04327, 0.5506), (-0.5417, -0.04353, 0.5507), (-0.5418, -0.01629, 0.5339), (-0.5729, -0.01621, 0.5335), (-0.5417, -0.04268, 0.6405), (-0.5729, -0.04243, 0.6409), (-0.5728, 0.05859, 0.6119), (-0.5417, 0.0589, 0.6119), (-0.5728, 0.05836, 0.5788), (-0.5417, 0.05871, 0.579), (-0.5728, -0.05843, 0.6125), (-0.5417, -0.0588, 0.6122), (-0.5417, -0.05917, 0.5794), (-0.5728, -0.05877, 0.5794), (-0.5729, 0.01517, 0.5333), (-0.5418, 0.01529, 0.5338), (-0.5417, 0.04352, 0.6402), (-0.5729, 0.04326, 0.6404), (-0.5418, 0.01642, 0.6564), (-0.5729, 0.0163, 0.6567), (-0.5674, 0.0658, 0.6137), (-0.5473, 0.06611, 0.6136), (-0.5472, 0.0489, 0.6454), (-0.5674, 0.04862, 0.6456), (-0.5674, -0.0656, 0.6144), (-0.5473, -0.06598, 0.6142), (-0.5473, -0.06638, 0.5776), (-0.5674, -0.06598, 0.5776), (-0.5674, -0.01699, 0.664), (-0.5472, -0.01707, 0.6637), (-0.5472, -0.04798, 0.6457), (-0.5674, -0.0477, 0.6461), (-0.5674, -0.04867, 0.5455), (-0.5472, -0.04896, 0.5456), (-0.5472, -0.01836, 0.5267), (-0.5674, -0.01827, 0.5264), (-0.5472, 0.01843, 0.6636), (-0.5674, 0.0183, 0.6639), (-0.5673, 0.01715, 0.5262), (-0.5472, 0.01729, 0.5266), (-0.5472, 0.04812, 0.5453), (-0.5674, 0.04782, 0.5449), (-0.5674, 0.06555, 0.5769), (-0.5472, 0.0659, 0.5771)], [], [(0, 42, 31, 1), (17, 25, 42, 0), (40, 9, 10, 39), (20, 38, 33, 19), (14, 36, 25, 17), (30, 2, 12, 29), (18, 47, 45, 16), (44, 4, 5, 35), (23, 28, 41, 21), (22, 26, 47, 18), (21, 41, 38, 20), (15, 34, 36, 14), (16, 19, 22, 18), (15, 20, 19, 16), (14, 21, 20, 15), (21, 14, 17, 23), (0, 1, 23, 17), (35, 5, 6, 37), (46, 7, 4, 44), (27, 13, 7, 46), (29, 12, 9, 40), (39, 10, 11, 32), (19, 33, 26, 22), (32, 11, 13, 27), (43, 3, 2, 30), (16, 45, 34, 15), (37, 6, 8, 24), (1, 31, 28, 23), (35, 49, 50, 44), (37, 71, 49, 35), (31, 63, 60, 28), (26, 56, 65, 47), (41, 55, 52, 38), (46, 64, 57, 27), (42, 66, 63, 31), (29, 61, 62, 30), (28, 60, 55, 41), (47, 65, 51, 45), (39, 53, 54, 40), (30, 62, 67, 43), (24, 8, 3, 43), (49, 48, 51, 50), (53, 52, 55, 54), (57, 56, 59, 58), (61, 60, 63, 62), (58, 59, 52, 53), (50, 51, 65, 64), (64, 65, 56, 57), (67, 66, 69, 68), (62, 63, 66, 67), (71, 70, 48, 49), (68, 69, 70, 71), (54, 55, 60, 61), (32, 58, 53, 39), (34, 48, 70, 36), (27, 57, 58, 32), (43, 67, 68, 24), (38, 52, 59, 33), (24, 68, 71, 37), (45, 51, 48, 34), (44, 50, 64, 46), (36, 70, 69, 25), (33, 59, 56, 26), (25, 69, 66, 42), (40, 54, 61, 29)])
_uv = me_cube_002.uv_layers.new(name='UVMap')
_uv.uv.foreach_set('vector', [0.5101, 0.2463, 0.5101, 0.2769, 0.5101, 0.1362, 0.5101, 0.06167, 0.5651, 0.2463, 0.5651, 0.2769, 0.5101, 0.2769, 0.5101, 0.2463, 0.5831, 0.1994, 0.5831, 0.6772, 0.5991, 0.6558, 0.5991, 0.2119, 0.5991, 0.09417, 0.5991, 0.161, 0.611, 0.1812, 0.611, 0.1206, 0.5831, 0.2352, 0.5831, 0.2684, 0.5651, 0.2769, 0.5651, 0.2463, 0.5101, 0.193, 0.5101, 0.6883, 0.5651, 0.6883, 0.5651, 0.193, 0.6166, 0.1579, 0.6166, 0.2096, 0.611, 0.232, 0.611, 0.1873, 0.611, 0.266, 0.611, 0.5627, 0.5991, 0.5362, 0.5991, 0.2813, 0.5651, 0.06168, 0.5651, 0.1362, 0.5831, 0.1447, 0.5831, 0.07277, 0.6166, 0.15, 0.6166, 0.2036, 0.6166, 0.2096, 0.6166, 0.1579, 0.5831, 0.07277, 0.5831, 0.1447, 0.5991, 0.161, 0.5991, 0.09417, 0.5991, 0.2138, 0.5991, 0.2521, 0.5831, 0.2684, 0.5831, 0.2352, 0.611, 0.1873, 0.611, 0.1206, 0.6166, 0.15, 0.6166, 0.1579, 0.5991, 0.2138, 0.5991, 0.09417, 0.611, 0.1206, 0.611, 0.1873, 0.5831, 0.2352, 0.5831, 0.07277, 0.5991, 0.09417, 0.5991, 0.2138, 0.5831, 0.07277, 0.5831, 0.2352, 0.5651, 0.2463, 0.5651, 0.06168, 0.5101, 0.2463, 0.5101, 0.06167, 0.5651, 0.06168, 0.5651, 0.2463, 0.5991, 0.2813, 0.5991, 0.5362, 0.5831, 0.5148, 0.5831, 0.2938, 0.6166, 0.2489, 0.6166, 0.5921, 0.611, 0.5627, 0.611, 0.266, 0.6166, 0.2443, 0.6166, 0.6, 0.6166, 0.5921, 0.6166, 0.2489, 0.5651, 0.193, 0.5651, 0.6883, 0.5831, 0.6772, 0.5831, 0.1994, 0.5991, 0.2119, 0.5991, 0.6558, 0.611, 0.6294, 0.611, 0.2272, 0.611, 0.1206, 0.611, 0.1812, 0.6166, 0.2036, 0.6166, 0.15, 0.611, 0.2272, 0.611, 0.6294, 0.6166, 0.6, 0.6166, 0.2443, 0.5101, 0.3002, 0.5101, 0.5037, 0.5101, 0.6883, 0.5101, 0.193, 0.611, 0.1873, 0.611, 0.232, 0.5991, 0.2521, 0.5991, 0.2138, 0.5831, 0.2938, 0.5831, 0.5148, 0.5651, 0.5037, 0.5651, 0.3002, 0.5101, 0.06167, 0.5101, 0.1362, 0.5651, 0.1362, 0.5651, 0.06168, 0.5991, 0.2813, 0.5991, 0.2813, 0.611, 0.266, 0.611, 0.266, 0.5831, 0.2938, 0.5831, 0.2938, 0.5991, 0.2813, 0.5991, 0.2813, 0.5101, 0.1362, 0.5101, 0.1362, 0.5651, 0.1362, 0.5651, 0.1362, 0.6166, 0.2036, 0.6166, 0.2036, 0.6166, 0.2096, 0.6166, 0.2096, 0.5831, 0.1447, 0.5831, 0.1447, 0.5991, 0.161, 0.5991, 0.161, 0.6166, 0.2489, 0.6166, 0.2489, 0.6166, 0.2443, 0.6166, 0.2443, 0.5101, 0.2769, 0.5101, 0.2769, 0.5101, 0.1362, 0.5101, 0.1362, 0.5651, 0.193, 0.5651, 0.193, 0.5101, 0.193, 0.5101, 0.193, 0.5651, 0.1362, 0.5651, 0.1362, 0.5831, 0.1447, 0.5831, 0.1447, 0.6166, 0.2096, 0.6166, 0.2096, 0.611, 0.232, 0.611, 0.232, 0.5991, 0.2119, 0.5991, 0.2119, 0.5831, 0.1994, 0.5831, 0.1994, 0.5101, 0.193, 0.5101, 0.193, 0.5101, 0.3002, 0.5101, 0.3002, 0.5651, 0.3002, 0.5651, 0.5037, 0.5101, 0.5037, 0.5101, 0.3002, 0.5991, 0.2813, 0.5991, 0.2521, 0.611, 0.232, 0.611, 0.266, 0.5991, 0.2119, 0.5991, 0.161, 0.5831, 0.1447, 0.5831, 0.1994, 0.6166, 0.2443, 0.6166, 0.2036, 0.611, 0.1812, 0.611, 0.2272, 0.5651, 0.193, 0.5651, 0.1362, 0.5101, 0.1362, 0.5101, 0.193, 0.611, 0.2272, 0.611, 0.1812, 0.5991, 0.161, 0.5991, 0.2119, 0.611, 0.266, 0.611, 0.232, 0.6166, 0.2096, 0.6166, 0.2489, 0.6166, 0.2489, 0.6166, 0.2096, 0.6166, 0.2036, 0.6166, 0.2443, 0.5101, 0.3002, 0.5101, 0.2769, 0.5651, 0.2769, 0.5651, 0.3002, 0.5101, 0.193, 0.5101, 0.1362, 0.5101, 0.2769, 0.5101, 0.3002, 0.5831, 0.2938, 0.5831, 0.2684, 0.5991, 0.2521, 0.5991, 0.2813, 0.5651, 0.3002, 0.5651, 0.2769, 0.5831, 0.2684, 0.5831, 0.2938, 0.5831, 0.1994, 0.5831, 0.1447, 0.5651, 0.1362, 0.5651, 0.193, 0.611, 0.2272, 0.611, 0.2272, 0.5991, 0.2119, 0.5991, 0.2119, 0.5991, 0.2521, 0.5991, 0.2521, 0.5831, 0.2684, 0.5831, 0.2684, 0.6166, 0.2443, 0.6166, 0.2443, 0.611, 0.2272, 0.611, 0.2272, 0.5101, 0.3002, 0.5101, 0.3002, 0.5651, 0.3002, 0.5651, 0.3002, 0.5991, 0.161, 0.5991, 0.161, 0.611, 0.1812, 0.611, 0.1812, 0.5651, 0.3002, 0.5651, 0.3002, 0.5831, 0.2938, 0.5831, 0.2938, 0.611, 0.232, 0.611, 0.232, 0.5991, 0.2521, 0.5991, 0.2521, 0.611, 0.266, 0.611, 0.266, 0.6166, 0.2489, 0.6166, 0.2489, 0.5831, 0.2684, 0.5831, 0.2684, 0.5651, 0.2769, 0.5651, 0.2769, 0.611, 0.1812, 0.611, 0.1812, 0.6166, 0.2036, 0.6166, 0.2036, 0.5651, 0.2769, 0.5651, 0.2769, 0.5101, 0.2769, 0.5101, 0.2769, 0.5831, 0.1994, 0.5831, 0.1994, 0.5651, 0.193, 0.5651, 0.193])
me_cube_002.update()

# ---- objects
ob_cylinder = bpy.data.objects.new('Cylinder', me_cylinder)
ob_cube = bpy.data.objects.new('Cube', me_cube_001)
ob_cylinder_001 = bpy.data.objects.new('Cylinder.001', me_cylinder_001)
ob_cylinder_002 = bpy.data.objects.new('Cylinder.002', me_cylinder_002)
ob_cube_001 = bpy.data.objects.new('Cube.001', me_cube_002)

# ---- transforms, parenting, visibility, modifiers, constraints
ob_cylinder.location = (0.0, 0.0, -0.001099)
_m = ob_cylinder.modifiers.new('Auto Smooth', 'NODES')
_m.node_group = ng_auto_smooth
_gi = [s.identifier for s in ng_auto_smooth.interface.items_tree if s.item_type == 'SOCKET' and s.in_out == 'INPUT']
_m[_gi[1]] = 3.142  # Angle
ob_cube.location = (0.0, 0.0, -0.001099)
_m = ob_cube.modifiers.new('Mirror', 'MIRROR')
ob_cylinder_001.location = (0.001706, 0.09454, 0.611)
ob_cylinder_001.rotation_euler = (1.571, -0.0, -0.0)
_m = ob_cylinder_001.modifiers.new('Auto Smooth', 'NODES')
_m.node_group = ng_auto_smooth
_gi = [s.identifier for s in ng_auto_smooth.interface.items_tree if s.item_type == 'SOCKET' and s.in_out == 'INPUT']
_m[_gi[1]] = 0.5236  # Angle
ob_cylinder_002.location = (0.001706, 0.09454, 0.611)
ob_cylinder_002.rotation_euler = (1.571, -0.0, -0.0)
_m = ob_cylinder_002.modifiers.new('Mirror', 'MIRROR')
_m.use_clip = True
_m = ob_cylinder_002.modifiers.new('Auto Smooth', 'NODES')
_m.node_group = ng_auto_smooth
_gi = [s.identifier for s in ng_auto_smooth.interface.items_tree if s.item_type == 'SOCKET' and s.in_out == 'INPUT']
_m[_gi[1]] = 0.5236  # Angle
ob_cube_001.location = (0.0, 0.0, -0.001099)
_m = ob_cube_001.modifiers.new('Mirror', 'MIRROR')

# ---- collection membership
col_collection.objects.link(ob_cylinder)
col_collection.objects.link(ob_cube)
col_collection.objects.link(ob_cylinder_001)
col_collection.objects.link(ob_cylinder_002)
col_collection.objects.link(ob_cube_001)

# ---- scene / render settings (as saved in the file)
scene.frame_start = 1; scene.frame_end = 250; scene.frame_set(4)
scene.render.engine = 'BLENDER_EEVEE_NEXT'
scene.cycles.sampling_pattern = 'TABULATED_SOBOL'
scene.view_settings.view_transform = 'Filmic'
bpy.context.view_layer.update()

# ---- added for rendering (the .blend has no active camera and no usable light): camera, sun
cam_auto = bpy.data.cameras.new('AutoCamera')
cam_auto.lens = 50.0
cam_auto.sensor_width = 36.0
cam_auto.clip_end = 1000.0
ob_auto_camera = bpy.data.objects.new('AutoCamera', cam_auto)
scene.collection.objects.link(ob_auto_camera)
ob_auto_camera.location = (2.85594, -3.59675, 2.81739)
ob_auto_camera.rotation_euler = (1.09748, -7.21219e-08, 0.694738)
scene.camera = ob_auto_camera
light_auto_sun = bpy.data.lights.new('AutoSun', 'SUN')
light_auto_sun.energy = 3.0
light_auto_sun.angle = 0.0523599
ob_auto_sun = bpy.data.objects.new('AutoSun', light_auto_sun)
scene.collection.objects.link(ob_auto_sun)
ob_auto_sun.rotation_euler = (0.872665, 0.174533, 0.523599)
bpy.context.view_layer.update()
